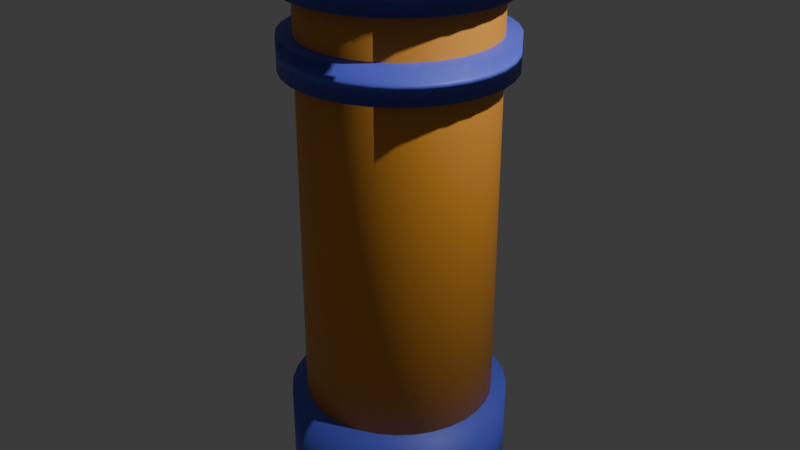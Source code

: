 # Source: flashlight.blend  (saved by Blender 4.0.36; exported with 4.5.12 LTS)
import bpy
from mathutils import Matrix  # noqa: F401  (used for matrix-valued properties, if any)

bpy.ops.wm.read_factory_settings(use_empty=True)
scene = bpy.context.scene
scene.name = 'Scene'

# ---- collections
col_collection = bpy.data.collections.new('Collection'); scene.collection.children.link(col_collection)

# ---- materials (node trees are filled in below, after node groups)
mat_material_001 = bpy.data.materials.new('Material.001')
mat_material_001.use_transparent_shadow = False
mat_material_002 = bpy.data.materials.new('Material.002')
mat_material_002.use_transparent_shadow = False
mat_material = bpy.data.materials.new('Material')
mat_material.alpha_threshold = 0.0
mat_material.use_transparent_shadow = False
mat_material.roughness = 0.5
mat_material.line_color = (0.0, 0.0, 0.0, 1.0)
mat_material_003 = bpy.data.materials.new('Material.003')
mat_material_003.use_transparent_shadow = False
mat_material_004 = bpy.data.materials.new('Material.004')
mat_material_004.use_transparent_shadow = False

# ---- material node trees
mat_material_001.use_nodes = True; mat_material_001.node_tree.nodes.clear()
_N = mat_material_001.node_tree.nodes; _L = mat_material_001.node_tree.links
n0 = _N.new('ShaderNodeBsdfPrincipled'); n0.name = 'Principled BSDF'; n0.location = (10, 300)
n0.inputs[0].default_value = (0.8016, 0.3327, 0.04359, 1.0)
n0.inputs[3].default_value = 1.45
n1 = _N.new('ShaderNodeOutputMaterial'); n1.name = 'Material Output'; n1.location = (300, 300)
_L.new(n0.outputs[0], n1.inputs[0])
n1.is_active_output = True
mat_material_002.use_nodes = True; mat_material_002.node_tree.nodes.clear()
_N = mat_material_002.node_tree.nodes; _L = mat_material_002.node_tree.links
n0 = _N.new('ShaderNodeBsdfPrincipled'); n0.name = 'Principled BSDF'; n0.location = (10, 300)
n0.inputs[0].default_value = (0.1143, 0.1385, 0.8007, 1.0)
n0.inputs[3].default_value = 1.45
n1 = _N.new('ShaderNodeOutputMaterial'); n1.name = 'Material Output'; n1.location = (300, 300)
_L.new(n0.outputs[0], n1.inputs[0])
n1.is_active_output = True
mat_material.use_nodes = True; mat_material.node_tree.nodes.clear()
_N = mat_material.node_tree.nodes; _L = mat_material.node_tree.links
n0 = _N.new('ShaderNodeOutputMaterial'); n0.name = 'Material Output'; n0.location = (300, 300)
n1 = _N.new('ShaderNodeBsdfPrincipled'); n1.name = 'Principled BSDF'; n1.location = (10, 300)
n1.inputs[0].default_value = (0.1053, 0.1053, 0.1053, 1.0)
n1.inputs[1].default_value = 0.7388
n1.inputs[2].default_value = 0.1976
n1.inputs[3].default_value = 1.45
_L.new(n1.outputs[0], n0.inputs[0])
n0.is_active_output = True
mat_material_003.use_nodes = True; mat_material_003.node_tree.nodes.clear()
_N = mat_material_003.node_tree.nodes; _L = mat_material_003.node_tree.links
n0 = _N.new('ShaderNodeBsdfPrincipled'); n0.name = 'Principled BSDF'; n0.location = (10, 300)
n0.inputs[0].default_value = (0.0, 0.0, 0.0, 1.0)
n0.inputs[3].default_value = 1.45
n1 = _N.new('ShaderNodeOutputMaterial'); n1.name = 'Material Output'; n1.location = (300, 300)
_L.new(n0.outputs[0], n1.inputs[0])
n1.is_active_output = True
mat_material_004.use_nodes = True; mat_material_004.node_tree.nodes.clear()
_N = mat_material_004.node_tree.nodes; _L = mat_material_004.node_tree.links
n0 = _N.new('ShaderNodeBsdfPrincipled'); n0.name = 'Principled BSDF'; n0.location = (10, 300)
n0.inputs[0].default_value = (0.8009, 0.7643, 0.251, 1.0)
n0.inputs[1].default_value = 0.7045
n0.inputs[2].default_value = 0.4897
n0.inputs[3].default_value = 1.45
n1 = _N.new('ShaderNodeOutputMaterial'); n1.name = 'Material Output'; n1.location = (300, 300)
_L.new(n0.outputs[0], n1.inputs[0])
n1.is_active_output = True

# ---- world
world_world = bpy.data.worlds.new('World'); scene.world = world_world
world_world.use_nodes = True; world_world.node_tree.nodes.clear()
_N = world_world.node_tree.nodes; _L = world_world.node_tree.links
n0 = _N.new('ShaderNodeOutputWorld'); n0.name = 'World Output'; n0.location = (300, 300)
n1 = _N.new('ShaderNodeBackground'); n1.name = 'Background'; n1.location = (10, 300)
n1.inputs[0].default_value = (0.05088, 0.05088, 0.05088, 1.0)
_L.new(n1.outputs[0], n0.inputs[0])
n0.is_active_output = True
world_world.color = (0.05088, 0.05088, 0.05088)
world_world.use_sun_shadow = False
world_world.sun_shadow_jitter_overblur = 0.0

# ---- cameras
cam_camera = bpy.data.cameras.new('Camera')
cam_camera.clip_end = 100.0
cam_camera.ortho_scale = 7.314

# ---- lights
light_light = bpy.data.lights.new('Light', 'POINT')
light_light.transmission_factor = 0.0
light_light.use_soft_falloff = False
light_light.energy = 1000.0
light_light.shadow_soft_size = 0.1
light_light.shadow_maximum_resolution = 0.006
light_light.use_absolute_resolution = True

# ---- meshes
me_cylinder = bpy.data.meshes.new('Cylinder')
me_cylinder.from_pydata([(0.0, 1.0, -1.0), (0.0, 1.0, 1.0), (0.1951, 0.9808, -1.0), (0.1951, 0.9808, 1.0), (0.3827, 0.9239, -1.0), (0.3827, 0.9239, 1.0), (0.5556, 0.8315, -1.0), (0.5556, 0.8315, 1.0), (0.7071, 0.7071, -1.0), (0.7071, 0.7071, 1.0), (0.8315, 0.5556, -1.0), (0.8315, 0.5556, 1.0), (0.9239, 0.3827, -1.0), (0.9239, 0.3827, 1.0), (0.9808, 0.1951, -1.0), (0.9808, 0.1951, 1.0), (1.0, 0.0, -1.0), (1.0, 0.0, 1.0), (0.9808, -0.1951, -1.0), (0.9808, -0.1951, 1.0), (0.9239, -0.3827, -1.0), (0.9239, -0.3827, 1.0), (0.8315, -0.5556, -1.0), (0.8315, -0.5556, 1.0), (0.7071, -0.7071, -1.0), (0.7071, -0.7071, 1.0), (0.5556, -0.8315, -1.0), (0.5556, -0.8315, 1.0), (0.3827, -0.9239, -1.0), (0.3827, -0.9239, 1.0), (0.1951, -0.9808, -1.0), (0.1951, -0.9808, 1.0), (0.0, -1.0, -1.0), (0.0, -1.0, 1.0), (-0.1951, -0.9808, -1.0), (-0.1951, -0.9808, 1.0), (-0.3827, -0.9239, -1.0), (-0.3827, -0.9239, 1.0), (-0.5556, -0.8315, -1.0), (-0.5556, -0.8315, 1.0), (-0.7071, -0.7071, -1.0), (-0.7071, -0.7071, 1.0), (-0.8315, -0.5556, -1.0), (-0.8315, -0.5556, 1.0), (-0.9239, -0.3827, -1.0), (-0.9239, -0.3827, 1.0), (-0.9808, -0.1951, -1.0), (-0.9808, -0.1951, 1.0), (-1.0, 0.0, -1.0), (-1.0, 0.0, 1.0), (-0.9808, 0.1951, -1.0), (-0.9808, 0.1951, 1.0), (-0.9239, 0.3827, -1.0), (-0.9239, 0.3827, 1.0), (-0.8315, 0.5556, -1.0), (-0.8315, 0.5556, 1.0), (-0.7071, 0.7071, -1.0), (-0.7071, 0.7071, 1.0), (-0.5556, 0.8315, -1.0), (-0.5556, 0.8315, 1.0), (-0.3827, 0.9239, -1.0), (-0.3827, 0.9239, 1.0), (-0.1951, 0.9808, -1.0), (-0.1951, 0.9808, 1.0)], [], [(0, 1, 3, 2), (2, 3, 5, 4), (4, 5, 7, 6), (6, 7, 9, 8), (8, 9, 11, 10), (10, 11, 13, 12), (12, 13, 15, 14), (14, 15, 17, 16), (16, 17, 19, 18), (18, 19, 21, 20), (20, 21, 23, 22), (22, 23, 25, 24), (24, 25, 27, 26), (26, 27, 29, 28), (28, 29, 31, 30), (30, 31, 33, 32), (32, 33, 35, 34), (34, 35, 37, 36), (36, 37, 39, 38), (38, 39, 41, 40), (40, 41, 43, 42), (42, 43, 45, 44), (44, 45, 47, 46), (46, 47, 49, 48), (48, 49, 51, 50), (50, 51, 53, 52), (52, 53, 55, 54), (54, 55, 57, 56), (56, 57, 59, 58), (58, 59, 61, 60), (3, 1, 63, 61, 59, 57, 55, 53, 51, 49, 47, 45, 43, 41, 39, 37, 35, 33, 31, 29, 27, 25, 23, 21, 19, 17, 15, 13, 11, 9, 7, 5), (60, 61, 63, 62), (62, 63, 1, 0), (0, 2, 4, 6, 8, 10, 12, 14, 16, 18, 20, 22, 24, 26, 28, 30, 32, 34, 36, 38, 40, 42, 44, 46, 48, 50, 52, 54, 56, 58, 60, 62)])
me_cylinder.polygons.foreach_set('use_smooth', [True] * 34)
_uv = me_cylinder.uv_layers.new(name='UVMap')
_uv.uv.foreach_set('vector', [1.0, 0.5, 1.0, 1.0, 0.9688, 1.0, 0.9688, 0.5, 0.9688, 0.5, 0.9688, 1.0, 0.9375, 1.0, 0.9375, 0.5, 0.9375, 0.5, 0.9375, 1.0, 0.9062, 1.0, 0.9062, 0.5, 0.9062, 0.5, 0.9062, 1.0, 0.875, 1.0, 0.875, 0.5, 0.875, 0.5, 0.875, 1.0, 0.8438, 1.0, 0.8438, 0.5, 0.8438, 0.5, 0.8438, 1.0, 0.8125, 1.0, 0.8125, 0.5, 0.8125, 0.5, 0.8125, 1.0, 0.7812, 1.0, 0.7812, 0.5, 0.7812, 0.5, 0.7812, 1.0, 0.75, 1.0, 0.75, 0.5, 0.75, 0.5, 0.75, 1.0, 0.7188, 1.0, 0.7188, 0.5, 0.7188, 0.5, 0.7188, 1.0, 0.6875, 1.0, 0.6875, 0.5, 0.6875, 0.5, 0.6875, 1.0, 0.6562, 1.0, 0.6562, 0.5, 0.6562, 0.5, 0.6562, 1.0, 0.625, 1.0, 0.625, 0.5, 0.625, 0.5, 0.625, 1.0, 0.5938, 1.0, 0.5938, 0.5, 0.5938, 0.5, 0.5938, 1.0, 0.5625, 1.0, 0.5625, 0.5, 0.5625, 0.5, 0.5625, 1.0, 0.5312, 1.0, 0.5312, 0.5, 0.5312, 0.5, 0.5312, 1.0, 0.5, 1.0, 0.5, 0.5, 0.5, 0.5, 0.5, 1.0, 0.4688, 1.0, 0.4688, 0.5, 0.4688, 0.5, 0.4688, 1.0, 0.4375, 1.0, 0.4375, 0.5, 0.4375, 0.5, 0.4375, 1.0, 0.4062, 1.0, 0.4062, 0.5, 0.4062, 0.5, 0.4062, 1.0, 0.375, 1.0, 0.375, 0.5, 0.375, 0.5, 0.375, 1.0, 0.3438, 1.0, 0.3438, 0.5, 0.3438, 0.5, 0.3438, 1.0, 0.3125, 1.0, 0.3125, 0.5, 0.3125, 0.5, 0.3125, 1.0, 0.2812, 1.0, 0.2812, 0.5, 0.2812, 0.5, 0.2812, 1.0, 0.25, 1.0, 0.25, 0.5, 0.25, 0.5, 0.25, 1.0, 0.2188, 1.0, 0.2188, 0.5, 0.2188, 0.5, 0.2188, 1.0, 0.1875, 1.0, 0.1875, 0.5, 0.1875, 0.5, 0.1875, 1.0, 0.1562, 1.0, 0.1562, 0.5, 0.1562, 0.5, 0.1562, 1.0, 0.125, 1.0, 0.125, 0.5, 0.125, 0.5, 0.125, 1.0, 0.09375, 1.0, 0.09375, 0.5, 0.09375, 0.5, 0.09375, 1.0, 0.0625, 1.0, 0.0625, 0.5, 0.2968, 0.4854, 0.25, 0.49, 0.2032, 0.4854, 0.1582, 0.4717, 0.1167, 0.4496, 0.08029, 0.4197, 0.05045, 0.3833, 0.02827, 0.3418, 0.01461, 0.2968, 0.01, 0.25, 0.01461, 0.2032, 0.02827, 0.1582, 0.05045, 0.1167, 0.08029, 0.08029, 0.1167, 0.05045, 0.1582, 0.02827, 0.2032, 0.01461, 0.25, 0.01, 0.2968, 0.01461, 0.3418, 0.02827, 0.3833, 0.05045, 0.4197, 0.08029, 0.4496, 0.1167, 0.4717, 0.1582, 0.4854, 0.2032, 0.49, 0.25, 0.4854, 0.2968, 0.4717, 0.3418, 0.4496, 0.3833, 0.4197, 0.4197, 0.3833, 0.4496, 0.3418, 0.4717, 0.0625, 0.5, 0.0625, 1.0, 0.03125, 1.0, 0.03125, 0.5, 0.03125, 0.5, 0.03125, 1.0, 0.0, 1.0, 0.0, 0.5, 0.75, 0.49, 0.7968, 0.4854, 0.8418, 0.4717, 0.8833, 0.4496, 0.9197, 0.4197, 0.9496, 0.3833, 0.9717, 0.3418, 0.9854, 0.2968, 0.99, 0.25, 0.9854, 0.2032, 0.9717, 0.1582, 0.9496, 0.1167, 0.9197, 0.08029, 0.8833, 0.05045, 0.8418, 0.02827, 0.7968, 0.01461, 0.75, 0.01, 0.7032, 0.01461, 0.6582, 0.02827, 0.6167, 0.05045, 0.5803, 0.08029, 0.5504, 0.1167, 0.5283, 0.1582, 0.5146, 0.2032, 0.51, 0.25, 0.5146, 0.2968, 0.5283, 0.3418, 0.5504, 0.3833, 0.5803, 0.4197, 0.6167, 0.4496, 0.6582, 0.4717, 0.7032, 0.4854])
me_cylinder.materials.append(mat_material_001)
me_cylinder.update()
me_cylinder_001 = bpy.data.meshes.new('Cylinder.001')
me_cylinder_001.from_pydata([(0.0, 1.0, -1.0), (0.0, 1.0, 1.0), (0.1951, 0.9808, -1.0), (0.1951, 0.9808, 1.0), (0.3827, 0.9239, -1.0), (0.3827, 0.9239, 1.0), (0.5556, 0.8315, -1.0), (0.5556, 0.8315, 1.0), (0.7071, 0.7071, -1.0), (0.7071, 0.7071, 1.0), (0.8315, 0.5556, -1.0), (0.8315, 0.5556, 1.0), (0.9239, 0.3827, -1.0), (0.9239, 0.3827, 1.0), (0.9808, 0.1951, -1.0), (0.9808, 0.1951, 1.0), (1.0, 0.0, -1.0), (1.0, 0.0, 1.0), (0.9808, -0.1951, -1.0), (0.9808, -0.1951, 1.0), (0.9239, -0.3827, -1.0), (0.9239, -0.3827, 1.0), (0.8315, -0.5556, -1.0), (0.8315, -0.5556, 1.0), (0.7071, -0.7071, -1.0), (0.7071, -0.7071, 1.0), (0.5556, -0.8315, -1.0), (0.5556, -0.8315, 1.0), (0.3827, -0.9239, -1.0), (0.3827, -0.9239, 1.0), (0.1951, -0.9808, -1.0), (0.1951, -0.9808, 1.0), (0.0, -1.0, -1.0), (0.0, -1.0, 1.0), (-0.1951, -0.9808, -1.0), (-0.1951, -0.9808, 1.0), (-0.3827, -0.9239, -1.0), (-0.3827, -0.9239, 1.0), (-0.5556, -0.8315, -1.0), (-0.5556, -0.8315, 1.0), (-0.7071, -0.7071, -1.0), (-0.7071, -0.7071, 1.0), (-0.8315, -0.5556, -1.0), (-0.8315, -0.5556, 1.0), (-0.9239, -0.3827, -1.0), (-0.9239, -0.3827, 1.0), (-0.9808, -0.1951, -1.0), (-0.9808, -0.1951, 1.0), (-1.0, 0.0, -1.0), (-1.0, 0.0, 1.0), (-0.9808, 0.1951, -1.0), (-0.9808, 0.1951, 1.0), (-0.9239, 0.3827, -1.0), (-0.9239, 0.3827, 1.0), (-0.8315, 0.5556, -1.0), (-0.8315, 0.5556, 1.0), (-0.7071, 0.7071, -1.0), (-0.7071, 0.7071, 1.0), (-0.5556, 0.8315, -1.0), (-0.5556, 0.8315, 1.0), (-0.3827, 0.9239, -1.0), (-0.3827, 0.9239, 1.0), (-0.1951, 0.9808, -1.0), (-0.1951, 0.9808, 1.0)], [], [(0, 1, 3, 2), (2, 3, 5, 4), (4, 5, 7, 6), (6, 7, 9, 8), (8, 9, 11, 10), (10, 11, 13, 12), (12, 13, 15, 14), (14, 15, 17, 16), (16, 17, 19, 18), (18, 19, 21, 20), (20, 21, 23, 22), (22, 23, 25, 24), (24, 25, 27, 26), (26, 27, 29, 28), (28, 29, 31, 30), (30, 31, 33, 32), (32, 33, 35, 34), (34, 35, 37, 36), (36, 37, 39, 38), (38, 39, 41, 40), (40, 41, 43, 42), (42, 43, 45, 44), (44, 45, 47, 46), (46, 47, 49, 48), (48, 49, 51, 50), (50, 51, 53, 52), (52, 53, 55, 54), (54, 55, 57, 56), (56, 57, 59, 58), (58, 59, 61, 60), (3, 1, 63, 61, 59, 57, 55, 53, 51, 49, 47, 45, 43, 41, 39, 37, 35, 33, 31, 29, 27, 25, 23, 21, 19, 17, 15, 13, 11, 9, 7, 5), (60, 61, 63, 62), (62, 63, 1, 0), (0, 2, 4, 6, 8, 10, 12, 14, 16, 18, 20, 22, 24, 26, 28, 30, 32, 34, 36, 38, 40, 42, 44, 46, 48, 50, 52, 54, 56, 58, 60, 62)])
me_cylinder_001.polygons.foreach_set('use_smooth', [True] * 34)
_uv = me_cylinder_001.uv_layers.new(name='UVMap')
_uv.uv.foreach_set('vector', [1.0, 0.5, 1.0, 1.0, 0.9688, 1.0, 0.9688, 0.5, 0.9688, 0.5, 0.9688, 1.0, 0.9375, 1.0, 0.9375, 0.5, 0.9375, 0.5, 0.9375, 1.0, 0.9062, 1.0, 0.9062, 0.5, 0.9062, 0.5, 0.9062, 1.0, 0.875, 1.0, 0.875, 0.5, 0.875, 0.5, 0.875, 1.0, 0.8438, 1.0, 0.8438, 0.5, 0.8438, 0.5, 0.8438, 1.0, 0.8125, 1.0, 0.8125, 0.5, 0.8125, 0.5, 0.8125, 1.0, 0.7812, 1.0, 0.7812, 0.5, 0.7812, 0.5, 0.7812, 1.0, 0.75, 1.0, 0.75, 0.5, 0.75, 0.5, 0.75, 1.0, 0.7188, 1.0, 0.7188, 0.5, 0.7188, 0.5, 0.7188, 1.0, 0.6875, 1.0, 0.6875, 0.5, 0.6875, 0.5, 0.6875, 1.0, 0.6562, 1.0, 0.6562, 0.5, 0.6562, 0.5, 0.6562, 1.0, 0.625, 1.0, 0.625, 0.5, 0.625, 0.5, 0.625, 1.0, 0.5938, 1.0, 0.5938, 0.5, 0.5938, 0.5, 0.5938, 1.0, 0.5625, 1.0, 0.5625, 0.5, 0.5625, 0.5, 0.5625, 1.0, 0.5312, 1.0, 0.5312, 0.5, 0.5312, 0.5, 0.5312, 1.0, 0.5, 1.0, 0.5, 0.5, 0.5, 0.5, 0.5, 1.0, 0.4688, 1.0, 0.4688, 0.5, 0.4688, 0.5, 0.4688, 1.0, 0.4375, 1.0, 0.4375, 0.5, 0.4375, 0.5, 0.4375, 1.0, 0.4062, 1.0, 0.4062, 0.5, 0.4062, 0.5, 0.4062, 1.0, 0.375, 1.0, 0.375, 0.5, 0.375, 0.5, 0.375, 1.0, 0.3438, 1.0, 0.3438, 0.5, 0.3438, 0.5, 0.3438, 1.0, 0.3125, 1.0, 0.3125, 0.5, 0.3125, 0.5, 0.3125, 1.0, 0.2812, 1.0, 0.2812, 0.5, 0.2812, 0.5, 0.2812, 1.0, 0.25, 1.0, 0.25, 0.5, 0.25, 0.5, 0.25, 1.0, 0.2188, 1.0, 0.2188, 0.5, 0.2188, 0.5, 0.2188, 1.0, 0.1875, 1.0, 0.1875, 0.5, 0.1875, 0.5, 0.1875, 1.0, 0.1562, 1.0, 0.1562, 0.5, 0.1562, 0.5, 0.1562, 1.0, 0.125, 1.0, 0.125, 0.5, 0.125, 0.5, 0.125, 1.0, 0.09375, 1.0, 0.09375, 0.5, 0.09375, 0.5, 0.09375, 1.0, 0.0625, 1.0, 0.0625, 0.5, 0.2968, 0.4854, 0.25, 0.49, 0.2032, 0.4854, 0.1582, 0.4717, 0.1167, 0.4496, 0.08029, 0.4197, 0.05045, 0.3833, 0.02827, 0.3418, 0.01461, 0.2968, 0.01, 0.25, 0.01461, 0.2032, 0.02827, 0.1582, 0.05045, 0.1167, 0.08029, 0.08029, 0.1167, 0.05045, 0.1582, 0.02827, 0.2032, 0.01461, 0.25, 0.01, 0.2968, 0.01461, 0.3418, 0.02827, 0.3833, 0.05045, 0.4197, 0.08029, 0.4496, 0.1167, 0.4717, 0.1582, 0.4854, 0.2032, 0.49, 0.25, 0.4854, 0.2968, 0.4717, 0.3418, 0.4496, 0.3833, 0.4197, 0.4197, 0.3833, 0.4496, 0.3418, 0.4717, 0.0625, 0.5, 0.0625, 1.0, 0.03125, 1.0, 0.03125, 0.5, 0.03125, 0.5, 0.03125, 1.0, 0.0, 1.0, 0.0, 0.5, 0.75, 0.49, 0.7968, 0.4854, 0.8418, 0.4717, 0.8833, 0.4496, 0.9197, 0.4197, 0.9496, 0.3833, 0.9717, 0.3418, 0.9854, 0.2968, 0.99, 0.25, 0.9854, 0.2032, 0.9717, 0.1582, 0.9496, 0.1167, 0.9197, 0.08029, 0.8833, 0.05045, 0.8418, 0.02827, 0.7968, 0.01461, 0.75, 0.01, 0.7032, 0.01461, 0.6582, 0.02827, 0.6167, 0.05045, 0.5803, 0.08029, 0.5504, 0.1167, 0.5283, 0.1582, 0.5146, 0.2032, 0.51, 0.25, 0.5146, 0.2968, 0.5283, 0.3418, 0.5504, 0.3833, 0.5803, 0.4197, 0.6167, 0.4496, 0.6582, 0.4717, 0.7032, 0.4854])
me_cylinder_001.materials.append(mat_material_002)
me_cylinder_001.update()
me_cylinder_003 = bpy.data.meshes.new('Cylinder.003')
me_cylinder_003.from_pydata([(0.0, 1.0, -1.0), (0.0, 1.419, 0.4078), (0.309, 0.9511, -1.0), (0.4386, 1.35, 0.4078), (0.5878, 0.809, -1.0), (0.8343, 1.148, 0.4078), (0.809, 0.5878, -1.0), (1.148, 0.8343, 0.4078), (0.9511, 0.309, -1.0), (1.35, 0.4386, 0.4078), (1.0, 0.0, -1.0), (1.419, 2.357e-08, 0.4078), (0.9511, -0.309, -1.0), (1.35, -0.4386, 0.4078), (0.809, -0.5878, -1.0), (1.148, -0.8343, 0.4078), (0.5878, -0.809, -1.0), (0.8343, -1.148, 0.4078), (0.309, -0.9511, -1.0), (0.4386, -1.35, 0.4078), (0.0, -1.0, -1.0), (0.0, -1.419, 0.4078), (-0.309, -0.9511, -1.0), (-0.4386, -1.35, 0.4078), (-0.5878, -0.809, -1.0), (-0.8343, -1.148, 0.4078), (-0.809, -0.5878, -1.0), (-1.148, -0.8343, 0.4078), (-0.9511, -0.309, -1.0), (-1.35, -0.4386, 0.4078), (-1.0, 0.0, -1.0), (-1.419, 2.357e-08, 0.4078), (-0.9511, 0.309, -1.0), (-1.35, 0.4386, 0.4078), (-0.809, 0.5878, -1.0), (-1.148, 0.8343, 0.4078), (-0.5878, 0.809, -1.0), (-0.8343, 1.148, 0.4078), (-0.309, 0.9511, -1.0), (-0.4386, 1.35, 0.4078), (0.7979, 2.456, 1.0), (0.0, 2.582, 1.0), (1.518, 2.089, 1.0), (2.089, 1.518, 1.0), (2.456, 0.7979, 1.0), (2.582, 2.357e-08, 1.0), (2.456, -0.7979, 1.0), (2.089, -1.518, 1.0), (1.518, -2.089, 1.0), (0.7979, -2.456, 1.0), (0.0, -2.582, 1.0), (-0.7979, -2.456, 1.0), (-1.518, -2.089, 1.0), (-2.089, -1.518, 1.0), (-2.456, -0.7979, 1.0), (-2.582, 2.357e-08, 1.0), (-2.456, 0.7979, 1.0), (-2.089, 1.518, 1.0), (-1.518, 2.089, 1.0), (-0.7979, 2.456, 1.0), (0.6054, 1.863, 1.0), (0.0, 1.959, 1.0), (1.152, 1.585, 1.0), (1.585, 1.152, 1.0), (1.863, 0.6054, 1.0), (1.959, 2.357e-08, 1.0), (1.863, -0.6054, 1.0), (1.585, -1.152, 1.0), (1.152, -1.585, 1.0), (0.6054, -1.863, 1.0), (0.0, -1.959, 1.0), (-0.6054, -1.863, 1.0), (-1.152, -1.585, 1.0), (-1.585, -1.152, 1.0), (-1.863, -0.6054, 1.0), (-1.959, 2.357e-08, 1.0), (-1.863, 0.6054, 1.0), (-1.585, 1.152, 1.0), (-1.152, 1.585, 1.0), (-0.6054, 1.863, 1.0)], [], [(0, 41, 40, 2), (2, 40, 42, 4), (4, 42, 43, 6), (6, 43, 44, 8), (8, 44, 45, 10), (10, 45, 46, 12), (12, 46, 47, 14), (14, 47, 48, 16), (16, 48, 49, 18), (18, 49, 50, 20), (20, 50, 51, 22), (22, 51, 52, 24), (24, 52, 53, 26), (26, 53, 54, 28), (28, 54, 55, 30), (30, 55, 56, 32), (32, 56, 57, 34), (34, 57, 58, 36), (3, 1, 39, 37, 35, 33, 31, 29, 27, 25, 23, 21, 19, 17, 15, 13, 11, 9, 7, 5), (36, 58, 59, 38), (38, 59, 41, 0), (0, 2, 4, 6, 8, 10, 12, 14, 16, 18, 20, 22, 24, 26, 28, 30, 32, 34, 36, 38), (61, 60, 40, 41), (60, 62, 42, 40), (62, 63, 43, 42), (63, 64, 44, 43), (64, 65, 45, 44), (65, 66, 46, 45), (66, 67, 47, 46), (67, 68, 48, 47), (68, 69, 49, 48), (69, 70, 50, 49), (70, 71, 51, 50), (71, 72, 52, 51), (72, 73, 53, 52), (73, 74, 54, 53), (74, 75, 55, 54), (75, 76, 56, 55), (76, 77, 57, 56), (77, 78, 58, 57), (78, 79, 59, 58), (79, 61, 41, 59), (1, 3, 60, 61), (3, 5, 62, 60), (5, 7, 63, 62), (7, 9, 64, 63), (9, 11, 65, 64), (11, 13, 66, 65), (13, 15, 67, 66), (15, 17, 68, 67), (17, 19, 69, 68), (19, 21, 70, 69), (21, 23, 71, 70), (23, 25, 72, 71), (25, 27, 73, 72), (27, 29, 74, 73), (29, 31, 75, 74), (31, 33, 76, 75), (33, 35, 77, 76), (35, 37, 78, 77), (37, 39, 79, 78), (39, 1, 61, 79)])
me_cylinder_003.polygons.foreach_set('use_smooth', [True] * 62)
me_cylinder_003.polygons.foreach_set('material_index', [0, 0, 0, 0, 0, 0, 0, 0, 0, 0, 0, 0, 0, 0, 0, 0, 0, 0, 1, 0, 0, 0, 0, 0, 0, 0, 0, 0, 0, 0, 0, 0, 0, 0, 0, 0, 0, 0, 0, 0, 0, 0, 1, 1, 1, 1, 1, 1, 1, 1, 1, 1, 1, 1, 1, 1, 1, 1, 1, 1, 1, 1])
_uv = me_cylinder_003.uv_layers.new(name='UVMap')
_uv.uv.foreach_set('vector', [1.0, 0.5, 1.0, 1.0, 0.95, 1.0, 0.95, 0.5, 0.95, 0.5, 0.95, 1.0, 0.9, 1.0, 0.9, 0.5, 0.9, 0.5, 0.9, 1.0, 0.85, 1.0, 0.85, 0.5, 0.85, 0.5, 0.85, 1.0, 0.8, 1.0, 0.8, 0.5, 0.8, 0.5, 0.8, 1.0, 0.75, 1.0, 0.75, 0.5, 0.75, 0.5, 0.75, 1.0, 0.7, 1.0, 0.7, 0.5, 0.7, 0.5, 0.7, 1.0, 0.65, 1.0, 0.65, 0.5, 0.65, 0.5, 0.65, 1.0, 0.6, 1.0, 0.6, 0.5, 0.6, 0.5, 0.6, 1.0, 0.55, 1.0, 0.55, 0.5, 0.55, 0.5, 0.55, 1.0, 0.5, 1.0, 0.5, 0.5, 0.5, 0.5, 0.5, 1.0, 0.45, 1.0, 0.45, 0.5, 0.45, 0.5, 0.45, 1.0, 0.4, 1.0, 0.4, 0.5, 0.4, 0.5, 0.4, 1.0, 0.35, 1.0, 0.35, 0.5, 0.35, 0.5, 0.35, 1.0, 0.3, 1.0, 0.3, 0.5, 0.3, 0.5, 0.3, 1.0, 0.25, 1.0, 0.25, 0.5, 0.25, 0.5, 0.25, 1.0, 0.2, 1.0, 0.2, 0.5, 0.2, 0.5, 0.2, 1.0, 0.15, 1.0, 0.15, 0.5, 0.15, 0.5, 0.15, 1.0, 0.1, 1.0, 0.1, 0.5, 0.2908, 0.3755, 0.25, 0.3819, 0.2092, 0.3755, 0.1724, 0.3567, 0.1433, 0.3276, 0.1245, 0.2908, 0.1181, 0.25, 0.1245, 0.2092, 0.1433, 0.1724, 0.1724, 0.1433, 0.2092, 0.1245, 0.25, 0.1181, 0.2908, 0.1245, 0.3276, 0.1433, 0.3567, 0.1724, 0.3755, 0.2092, 0.3819, 0.25, 0.3755, 0.2908, 0.3567, 0.3276, 0.3276, 0.3567, 0.1, 0.5, 0.1, 1.0, 0.05, 1.0, 0.05, 0.5, 0.05, 0.5, 0.05, 1.0, -1.565e-07, 1.0, -1.565e-07, 0.5, 0.75, 0.49, 0.8242, 0.4783, 0.8911, 0.4442, 0.9442, 0.3911, 0.9783, 0.3242, 0.99, 0.25, 0.9783, 0.1758, 0.9442, 0.1089, 0.8911, 0.05584, 0.8242, 0.02175, 0.75, 0.01, 0.6758, 0.02175, 0.6089, 0.05584, 0.5558, 0.1089, 0.5217, 0.1758, 0.51, 0.25, 0.5217, 0.3242, 0.5558, 0.3911, 0.6089, 0.4442, 0.6758, 0.4783, 0.25, 0.4321, 0.3063, 0.4232, 0.3242, 0.4783, 0.25, 0.49, 0.3063, 0.4232, 0.357, 0.3973, 0.3911, 0.4442, 0.3242, 0.4783, 0.357, 0.3973, 0.3973, 0.357, 0.4442, 0.3911, 0.3911, 0.4442, 0.3973, 0.357, 0.4232, 0.3063, 0.4783, 0.3242, 0.4442, 0.3911, 0.4232, 0.3063, 0.4321, 0.25, 0.49, 0.25, 0.4783, 0.3242, 0.4321, 0.25, 0.4232, 0.1937, 0.4783, 0.1758, 0.49, 0.25, 0.4232, 0.1937, 0.3973, 0.143, 0.4442, 0.1089, 0.4783, 0.1758, 0.3973, 0.143, 0.357, 0.1027, 0.3911, 0.05584, 0.4442, 0.1089, 0.357, 0.1027, 0.3063, 0.0768, 0.3242, 0.02175, 0.3911, 0.05584, 0.3063, 0.0768, 0.25, 0.06788, 0.25, 0.01, 0.3242, 0.02175, 0.25, 0.06788, 0.1937, 0.0768, 0.1758, 0.02175, 0.25, 0.01, 0.1937, 0.0768, 0.143, 0.1027, 0.1089, 0.05584, 0.1758, 0.02175, 0.143, 0.1027, 0.1027, 0.143, 0.05584, 0.1089, 0.1089, 0.05584, 0.1027, 0.143, 0.0768, 0.1937, 0.02175, 0.1758, 0.05584, 0.1089, 0.0768, 0.1937, 0.06788, 0.25, 0.01, 0.25, 0.02175, 0.1758, 0.06788, 0.25, 0.0768, 0.3063, 0.02175, 0.3242, 0.01, 0.25, 0.0768, 0.3063, 0.1027, 0.357, 0.05584, 0.3911, 0.02175, 0.3242, 0.1027, 0.357, 0.143, 0.3973, 0.1089, 0.4442, 0.05584, 0.3911, 0.143, 0.3973, 0.1937, 0.4232, 0.1758, 0.4783, 0.1089, 0.4442, 0.1937, 0.4232, 0.25, 0.4321, 0.25, 0.49, 0.1758, 0.4783, 0.25, 0.3819, 0.2908, 0.3755, 0.3063, 0.4232, 0.25, 0.4321, 0.2908, 0.3755, 0.3276, 0.3567, 0.357, 0.3973, 0.3063, 0.4232, 0.3276, 0.3567, 0.3567, 0.3276, 0.3973, 0.357, 0.357, 0.3973, 0.3567, 0.3276, 0.3755, 0.2908, 0.4232, 0.3063, 0.3973, 0.357, 0.3755, 0.2908, 0.3819, 0.25, 0.4321, 0.25, 0.4232, 0.3063, 0.3819, 0.25, 0.3755, 0.2092, 0.4232, 0.1937, 0.4321, 0.25, 0.3755, 0.2092, 0.3567, 0.1724, 0.3973, 0.143, 0.4232, 0.1937, 0.3567, 0.1724, 0.3276, 0.1433, 0.357, 0.1027, 0.3973, 0.143, 0.3276, 0.1433, 0.2908, 0.1245, 0.3063, 0.0768, 0.357, 0.1027, 0.2908, 0.1245, 0.25, 0.1181, 0.25, 0.06788, 0.3063, 0.0768, 0.25, 0.1181, 0.2092, 0.1245, 0.1937, 0.0768, 0.25, 0.06788, 0.2092, 0.1245, 0.1724, 0.1433, 0.143, 0.1027, 0.1937, 0.0768, 0.1724, 0.1433, 0.1433, 0.1724, 0.1027, 0.143, 0.143, 0.1027, 0.1433, 0.1724, 0.1245, 0.2092, 0.0768, 0.1937, 0.1027, 0.143, 0.1245, 0.2092, 0.1181, 0.25, 0.06788, 0.25, 0.0768, 0.1937, 0.1181, 0.25, 0.1245, 0.2908, 0.0768, 0.3063, 0.06788, 0.25, 0.1245, 0.2908, 0.1433, 0.3276, 0.1027, 0.357, 0.0768, 0.3063, 0.1433, 0.3276, 0.1724, 0.3567, 0.143, 0.3973, 0.1027, 0.357, 0.1724, 0.3567, 0.2092, 0.3755, 0.1937, 0.4232, 0.143, 0.3973, 0.2092, 0.3755, 0.25, 0.3819, 0.25, 0.4321, 0.1937, 0.4232])
me_cylinder_003.materials.append(mat_material_001)
me_cylinder_003.materials.append(mat_material)
me_cylinder_003.update()
me_cylinder_004 = bpy.data.meshes.new('Cylinder.004')
me_cylinder_004.from_pydata([(0.0, 1.0, -1.0), (0.0, 1.0, 1.0), (0.1951, 0.9808, -1.0), (0.1951, 0.9808, 1.0), (0.3827, 0.9239, -1.0), (0.3827, 0.9239, 1.0), (0.5556, 0.8315, -1.0), (0.5556, 0.8315, 1.0), (0.7071, 0.7071, -1.0), (0.7071, 0.7071, 1.0), (0.8315, 0.5556, -1.0), (0.8315, 0.5556, 1.0), (0.9239, 0.3827, -1.0), (0.9239, 0.3827, 1.0), (0.9808, 0.1951, -1.0), (0.9808, 0.1951, 1.0), (1.0, 0.0, -1.0), (1.0, 0.0, 1.0), (0.9808, -0.1951, -1.0), (0.9808, -0.1951, 1.0), (0.9239, -0.3827, -1.0), (0.9239, -0.3827, 1.0), (0.8315, -0.5556, -1.0), (0.8315, -0.5556, 1.0), (0.7071, -0.7071, -1.0), (0.7071, -0.7071, 1.0), (0.5556, -0.8315, -1.0), (0.5556, -0.8315, 1.0), (0.3827, -0.9239, -1.0), (0.3827, -0.9239, 1.0), (0.1951, -0.9808, -1.0), (0.1951, -0.9808, 1.0), (0.0, -1.0, -1.0), (0.0, -1.0, 1.0), (-0.1951, -0.9808, -1.0), (-0.1951, -0.9808, 1.0), (-0.3827, -0.9239, -1.0), (-0.3827, -0.9239, 1.0), (-0.5556, -0.8315, -1.0), (-0.5556, -0.8315, 1.0), (-0.7071, -0.7071, -1.0), (-0.7071, -0.7071, 1.0), (-0.8315, -0.5556, -1.0), (-0.8315, -0.5556, 1.0), (-0.9239, -0.3827, -1.0), (-0.9239, -0.3827, 1.0), (-0.9808, -0.1951, -1.0), (-0.9808, -0.1951, 1.0), (-1.0, 0.0, -1.0), (-1.0, 0.0, 1.0), (-0.9808, 0.1951, -1.0), (-0.9808, 0.1951, 1.0), (-0.9239, 0.3827, -1.0), (-0.9239, 0.3827, 1.0), (-0.8315, 0.5556, -1.0), (-0.8315, 0.5556, 1.0), (-0.7071, 0.7071, -1.0), (-0.7071, 0.7071, 1.0), (-0.5556, 0.8315, -1.0), (-0.5556, 0.8315, 1.0), (-0.3827, 0.9239, -1.0), (-0.3827, 0.9239, 1.0), (-0.1951, 0.9808, -1.0), (-0.1951, 0.9808, 1.0)], [], [(0, 1, 3, 2), (2, 3, 5, 4), (4, 5, 7, 6), (6, 7, 9, 8), (8, 9, 11, 10), (10, 11, 13, 12), (12, 13, 15, 14), (14, 15, 17, 16), (16, 17, 19, 18), (18, 19, 21, 20), (20, 21, 23, 22), (22, 23, 25, 24), (24, 25, 27, 26), (26, 27, 29, 28), (28, 29, 31, 30), (30, 31, 33, 32), (32, 33, 35, 34), (34, 35, 37, 36), (36, 37, 39, 38), (38, 39, 41, 40), (40, 41, 43, 42), (42, 43, 45, 44), (44, 45, 47, 46), (46, 47, 49, 48), (48, 49, 51, 50), (50, 51, 53, 52), (52, 53, 55, 54), (54, 55, 57, 56), (56, 57, 59, 58), (58, 59, 61, 60), (3, 1, 63, 61, 59, 57, 55, 53, 51, 49, 47, 45, 43, 41, 39, 37, 35, 33, 31, 29, 27, 25, 23, 21, 19, 17, 15, 13, 11, 9, 7, 5), (60, 61, 63, 62), (62, 63, 1, 0), (0, 2, 4, 6, 8, 10, 12, 14, 16, 18, 20, 22, 24, 26, 28, 30, 32, 34, 36, 38, 40, 42, 44, 46, 48, 50, 52, 54, 56, 58, 60, 62)])
me_cylinder_004.polygons.foreach_set('use_smooth', [True] * 34)
_uv = me_cylinder_004.uv_layers.new(name='UVMap')
_uv.uv.foreach_set('vector', [1.0, 0.5, 1.0, 1.0, 0.9688, 1.0, 0.9688, 0.5, 0.9688, 0.5, 0.9688, 1.0, 0.9375, 1.0, 0.9375, 0.5, 0.9375, 0.5, 0.9375, 1.0, 0.9062, 1.0, 0.9062, 0.5, 0.9062, 0.5, 0.9062, 1.0, 0.875, 1.0, 0.875, 0.5, 0.875, 0.5, 0.875, 1.0, 0.8438, 1.0, 0.8438, 0.5, 0.8438, 0.5, 0.8438, 1.0, 0.8125, 1.0, 0.8125, 0.5, 0.8125, 0.5, 0.8125, 1.0, 0.7812, 1.0, 0.7812, 0.5, 0.7812, 0.5, 0.7812, 1.0, 0.75, 1.0, 0.75, 0.5, 0.75, 0.5, 0.75, 1.0, 0.7188, 1.0, 0.7188, 0.5, 0.7188, 0.5, 0.7188, 1.0, 0.6875, 1.0, 0.6875, 0.5, 0.6875, 0.5, 0.6875, 1.0, 0.6562, 1.0, 0.6562, 0.5, 0.6562, 0.5, 0.6562, 1.0, 0.625, 1.0, 0.625, 0.5, 0.625, 0.5, 0.625, 1.0, 0.5938, 1.0, 0.5938, 0.5, 0.5938, 0.5, 0.5938, 1.0, 0.5625, 1.0, 0.5625, 0.5, 0.5625, 0.5, 0.5625, 1.0, 0.5312, 1.0, 0.5312, 0.5, 0.5312, 0.5, 0.5312, 1.0, 0.5, 1.0, 0.5, 0.5, 0.5, 0.5, 0.5, 1.0, 0.4688, 1.0, 0.4688, 0.5, 0.4688, 0.5, 0.4688, 1.0, 0.4375, 1.0, 0.4375, 0.5, 0.4375, 0.5, 0.4375, 1.0, 0.4062, 1.0, 0.4062, 0.5, 0.4062, 0.5, 0.4062, 1.0, 0.375, 1.0, 0.375, 0.5, 0.375, 0.5, 0.375, 1.0, 0.3438, 1.0, 0.3438, 0.5, 0.3438, 0.5, 0.3438, 1.0, 0.3125, 1.0, 0.3125, 0.5, 0.3125, 0.5, 0.3125, 1.0, 0.2812, 1.0, 0.2812, 0.5, 0.2812, 0.5, 0.2812, 1.0, 0.25, 1.0, 0.25, 0.5, 0.25, 0.5, 0.25, 1.0, 0.2188, 1.0, 0.2188, 0.5, 0.2188, 0.5, 0.2188, 1.0, 0.1875, 1.0, 0.1875, 0.5, 0.1875, 0.5, 0.1875, 1.0, 0.1562, 1.0, 0.1562, 0.5, 0.1562, 0.5, 0.1562, 1.0, 0.125, 1.0, 0.125, 0.5, 0.125, 0.5, 0.125, 1.0, 0.09375, 1.0, 0.09375, 0.5, 0.09375, 0.5, 0.09375, 1.0, 0.0625, 1.0, 0.0625, 0.5, 0.2968, 0.4854, 0.25, 0.49, 0.2032, 0.4854, 0.1582, 0.4717, 0.1167, 0.4496, 0.08029, 0.4197, 0.05045, 0.3833, 0.02827, 0.3418, 0.01461, 0.2968, 0.01, 0.25, 0.01461, 0.2032, 0.02827, 0.1582, 0.05045, 0.1167, 0.08029, 0.08029, 0.1167, 0.05045, 0.1582, 0.02827, 0.2032, 0.01461, 0.25, 0.01, 0.2968, 0.01461, 0.3418, 0.02827, 0.3833, 0.05045, 0.4197, 0.08029, 0.4496, 0.1167, 0.4717, 0.1582, 0.4854, 0.2032, 0.49, 0.25, 0.4854, 0.2968, 0.4717, 0.3418, 0.4496, 0.3833, 0.4197, 0.4197, 0.3833, 0.4496, 0.3418, 0.4717, 0.0625, 0.5, 0.0625, 1.0, 0.03125, 1.0, 0.03125, 0.5, 0.03125, 0.5, 0.03125, 1.0, 0.0, 1.0, 0.0, 0.5, 0.75, 0.49, 0.7968, 0.4854, 0.8418, 0.4717, 0.8833, 0.4496, 0.9197, 0.4197, 0.9496, 0.3833, 0.9717, 0.3418, 0.9854, 0.2968, 0.99, 0.25, 0.9854, 0.2032, 0.9717, 0.1582, 0.9496, 0.1167, 0.9197, 0.08029, 0.8833, 0.05045, 0.8418, 0.02827, 0.7968, 0.01461, 0.75, 0.01, 0.7032, 0.01461, 0.6582, 0.02827, 0.6167, 0.05045, 0.5803, 0.08029, 0.5504, 0.1167, 0.5283, 0.1582, 0.5146, 0.2032, 0.51, 0.25, 0.5146, 0.2968, 0.5283, 0.3418, 0.5504, 0.3833, 0.5803, 0.4197, 0.6167, 0.4496, 0.6582, 0.4717, 0.7032, 0.4854])
me_cylinder_004.materials.append(mat_material_002)
me_cylinder_004.update()
me_cylinder_005 = bpy.data.meshes.new('Cylinder.005')
me_cylinder_005.from_pydata([(0.0, 1.0, -1.0), (0.0, 1.0, 1.0), (0.1951, 0.9808, -1.0), (0.1951, 0.9808, 1.0), (0.3827, 0.9239, -1.0), (0.3827, 0.9239, 1.0), (0.5556, 0.8315, -1.0), (0.5556, 0.8315, 1.0), (0.7071, 0.7071, -1.0), (0.7071, 0.7071, 1.0), (0.8315, 0.5556, -1.0), (0.8315, 0.5556, 1.0), (0.9239, 0.3827, -1.0), (0.9239, 0.3827, 1.0), (0.9808, 0.1951, -1.0), (0.9808, 0.1951, 1.0), (1.0, 0.0, -1.0), (1.0, 0.0, 1.0), (0.9808, -0.1951, -1.0), (0.9808, -0.1951, 1.0), (0.9239, -0.3827, -1.0), (0.9239, -0.3827, 1.0), (0.8315, -0.5556, -1.0), (0.8315, -0.5556, 1.0), (0.7071, -0.7071, -1.0), (0.7071, -0.7071, 1.0), (0.5556, -0.8315, -1.0), (0.5556, -0.8315, 1.0), (0.3827, -0.9239, -1.0), (0.3827, -0.9239, 1.0), (0.1951, -0.9808, -1.0), (0.1951, -0.9808, 1.0), (0.0, -1.0, -1.0), (0.0, -1.0, 1.0), (-0.1951, -0.9808, -1.0), (-0.1951, -0.9808, 1.0), (-0.3827, -0.9239, -1.0), (-0.3827, -0.9239, 1.0), (-0.5556, -0.8315, -1.0), (-0.5556, -0.8315, 1.0), (-0.7071, -0.7071, -1.0), (-0.7071, -0.7071, 1.0), (-0.8315, -0.5556, -1.0), (-0.8315, -0.5556, 1.0), (-0.9239, -0.3827, -1.0), (-0.9239, -0.3827, 1.0), (-0.9808, -0.1951, -1.0), (-0.9808, -0.1951, 1.0), (-1.0, 0.0, -1.0), (-1.0, 0.0, 1.0), (-0.9808, 0.1951, -1.0), (-0.9808, 0.1951, 1.0), (-0.9239, 0.3827, -1.0), (-0.9239, 0.3827, 1.0), (-0.8315, 0.5556, -1.0), (-0.8315, 0.5556, 1.0), (-0.7071, 0.7071, -1.0), (-0.7071, 0.7071, 1.0), (-0.5556, 0.8315, -1.0), (-0.5556, 0.8315, 1.0), (-0.3827, 0.9239, -1.0), (-0.3827, 0.9239, 1.0), (-0.1951, 0.9808, -1.0), (-0.1951, 0.9808, 1.0)], [], [(0, 1, 3, 2), (2, 3, 5, 4), (4, 5, 7, 6), (6, 7, 9, 8), (8, 9, 11, 10), (10, 11, 13, 12), (12, 13, 15, 14), (14, 15, 17, 16), (16, 17, 19, 18), (18, 19, 21, 20), (20, 21, 23, 22), (22, 23, 25, 24), (24, 25, 27, 26), (26, 27, 29, 28), (28, 29, 31, 30), (30, 31, 33, 32), (32, 33, 35, 34), (34, 35, 37, 36), (36, 37, 39, 38), (38, 39, 41, 40), (40, 41, 43, 42), (42, 43, 45, 44), (44, 45, 47, 46), (46, 47, 49, 48), (48, 49, 51, 50), (50, 51, 53, 52), (52, 53, 55, 54), (54, 55, 57, 56), (56, 57, 59, 58), (58, 59, 61, 60), (3, 1, 63, 61, 59, 57, 55, 53, 51, 49, 47, 45, 43, 41, 39, 37, 35, 33, 31, 29, 27, 25, 23, 21, 19, 17, 15, 13, 11, 9, 7, 5), (60, 61, 63, 62), (62, 63, 1, 0), (0, 2, 4, 6, 8, 10, 12, 14, 16, 18, 20, 22, 24, 26, 28, 30, 32, 34, 36, 38, 40, 42, 44, 46, 48, 50, 52, 54, 56, 58, 60, 62)])
me_cylinder_005.polygons.foreach_set('use_smooth', [True] * 34)
_uv = me_cylinder_005.uv_layers.new(name='UVMap')
_uv.uv.foreach_set('vector', [1.0, 0.5, 1.0, 1.0, 0.9688, 1.0, 0.9688, 0.5, 0.9688, 0.5, 0.9688, 1.0, 0.9375, 1.0, 0.9375, 0.5, 0.9375, 0.5, 0.9375, 1.0, 0.9062, 1.0, 0.9062, 0.5, 0.9062, 0.5, 0.9062, 1.0, 0.875, 1.0, 0.875, 0.5, 0.875, 0.5, 0.875, 1.0, 0.8438, 1.0, 0.8438, 0.5, 0.8438, 0.5, 0.8438, 1.0, 0.8125, 1.0, 0.8125, 0.5, 0.8125, 0.5, 0.8125, 1.0, 0.7812, 1.0, 0.7812, 0.5, 0.7812, 0.5, 0.7812, 1.0, 0.75, 1.0, 0.75, 0.5, 0.75, 0.5, 0.75, 1.0, 0.7188, 1.0, 0.7188, 0.5, 0.7188, 0.5, 0.7188, 1.0, 0.6875, 1.0, 0.6875, 0.5, 0.6875, 0.5, 0.6875, 1.0, 0.6562, 1.0, 0.6562, 0.5, 0.6562, 0.5, 0.6562, 1.0, 0.625, 1.0, 0.625, 0.5, 0.625, 0.5, 0.625, 1.0, 0.5938, 1.0, 0.5938, 0.5, 0.5938, 0.5, 0.5938, 1.0, 0.5625, 1.0, 0.5625, 0.5, 0.5625, 0.5, 0.5625, 1.0, 0.5312, 1.0, 0.5312, 0.5, 0.5312, 0.5, 0.5312, 1.0, 0.5, 1.0, 0.5, 0.5, 0.5, 0.5, 0.5, 1.0, 0.4688, 1.0, 0.4688, 0.5, 0.4688, 0.5, 0.4688, 1.0, 0.4375, 1.0, 0.4375, 0.5, 0.4375, 0.5, 0.4375, 1.0, 0.4062, 1.0, 0.4062, 0.5, 0.4062, 0.5, 0.4062, 1.0, 0.375, 1.0, 0.375, 0.5, 0.375, 0.5, 0.375, 1.0, 0.3438, 1.0, 0.3438, 0.5, 0.3438, 0.5, 0.3438, 1.0, 0.3125, 1.0, 0.3125, 0.5, 0.3125, 0.5, 0.3125, 1.0, 0.2812, 1.0, 0.2812, 0.5, 0.2812, 0.5, 0.2812, 1.0, 0.25, 1.0, 0.25, 0.5, 0.25, 0.5, 0.25, 1.0, 0.2188, 1.0, 0.2188, 0.5, 0.2188, 0.5, 0.2188, 1.0, 0.1875, 1.0, 0.1875, 0.5, 0.1875, 0.5, 0.1875, 1.0, 0.1562, 1.0, 0.1562, 0.5, 0.1562, 0.5, 0.1562, 1.0, 0.125, 1.0, 0.125, 0.5, 0.125, 0.5, 0.125, 1.0, 0.09375, 1.0, 0.09375, 0.5, 0.09375, 0.5, 0.09375, 1.0, 0.0625, 1.0, 0.0625, 0.5, 0.2968, 0.4854, 0.25, 0.49, 0.2032, 0.4854, 0.1582, 0.4717, 0.1167, 0.4496, 0.08029, 0.4197, 0.05045, 0.3833, 0.02827, 0.3418, 0.01461, 0.2968, 0.01, 0.25, 0.01461, 0.2032, 0.02827, 0.1582, 0.05045, 0.1167, 0.08029, 0.08029, 0.1167, 0.05045, 0.1582, 0.02827, 0.2032, 0.01461, 0.25, 0.01, 0.2968, 0.01461, 0.3418, 0.02827, 0.3833, 0.05045, 0.4197, 0.08029, 0.4496, 0.1167, 0.4717, 0.1582, 0.4854, 0.2032, 0.49, 0.25, 0.4854, 0.2968, 0.4717, 0.3418, 0.4496, 0.3833, 0.4197, 0.4197, 0.3833, 0.4496, 0.3418, 0.4717, 0.0625, 0.5, 0.0625, 1.0, 0.03125, 1.0, 0.03125, 0.5, 0.03125, 0.5, 0.03125, 1.0, 0.0, 1.0, 0.0, 0.5, 0.75, 0.49, 0.7968, 0.4854, 0.8418, 0.4717, 0.8833, 0.4496, 0.9197, 0.4197, 0.9496, 0.3833, 0.9717, 0.3418, 0.9854, 0.2968, 0.99, 0.25, 0.9854, 0.2032, 0.9717, 0.1582, 0.9496, 0.1167, 0.9197, 0.08029, 0.8833, 0.05045, 0.8418, 0.02827, 0.7968, 0.01461, 0.75, 0.01, 0.7032, 0.01461, 0.6582, 0.02827, 0.6167, 0.05045, 0.5803, 0.08029, 0.5504, 0.1167, 0.5283, 0.1582, 0.5146, 0.2032, 0.51, 0.25, 0.5146, 0.2968, 0.5283, 0.3418, 0.5504, 0.3833, 0.5803, 0.4197, 0.6167, 0.4496, 0.6582, 0.4717, 0.7032, 0.4854])
me_cylinder_005.materials.append(mat_material_002)
me_cylinder_005.update()
me_sphere = bpy.data.meshes.new('Sphere')
me_sphere.from_pydata([(0.0, 0.1951, 0.9808), (0.0, 0.5556, 0.8315), (0.0, 0.8315, 0.5556), (0.0, 0.9808, 0.1951), (0.0, 1.0, 0.0), (0.0, 0.9808, -0.1951), (0.0, 0.9239, -0.3827), (0.0, 0.8315, -0.5556), (0.0, 0.5556, -0.8315), (0.0, 0.3827, -0.9239), (0.0, 0.1951, -0.9808), (0.0, 0.0, 1.0), (0.08465, 0.1758, 0.9808), (0.166, 0.3448, 0.9239), (0.2411, 0.5006, 0.8315), (0.3068, 0.6371, 0.7071), (0.3608, 0.7491, 0.5556), (0.4009, 0.8324, 0.3827), (0.4255, 0.8837, 0.1951), (0.4339, 0.901, 0.0), (0.4255, 0.8837, -0.1951), (0.4009, 0.8324, -0.3827), (0.3608, 0.7491, -0.5556), (0.3068, 0.6371, -0.7071), (0.2411, 0.5006, -0.8315), (0.166, 0.3448, -0.9239), (0.08465, 0.1758, -0.9808), (0.1525, 0.1216, 0.9808), (0.2992, 0.2386, 0.9239), (0.4344, 0.3464, 0.8315), (0.5528, 0.4409, 0.7071), (0.6501, 0.5184, 0.5556), (0.7223, 0.576, 0.3827), (0.7668, 0.6115, 0.1951), (0.7818, 0.6235, 0.0), (0.7668, 0.6115, -0.1951), (0.7223, 0.576, -0.3827), (0.6501, 0.5184, -0.5556), (0.5528, 0.4409, -0.7071), (0.4344, 0.3464, -0.8315), (0.2992, 0.2386, -0.9239), (0.1525, 0.1216, -0.9808), (0.1902, 0.04341, 0.9808), (0.3731, 0.08516, 0.9239), (0.5416, 0.1236, 0.8315), (0.6894, 0.1573, 0.7071), (0.8106, 0.185, 0.5556), (0.9007, 0.2056, 0.3827), (0.9562, 0.2182, 0.1951), (0.9749, 0.2225, 0.0), (0.9562, 0.2182, -0.1951), (0.9007, 0.2056, -0.3827), (0.8106, 0.185, -0.5556), (0.6894, 0.1573, -0.7071), (0.5416, 0.1236, -0.8315), (0.3731, 0.08516, -0.9239), (0.1902, 0.04341, -0.9808), (0.1902, -0.04341, 0.9808), (0.3731, -0.08516, 0.9239), (0.5416, -0.1236, 0.8315), (0.6894, -0.1573, 0.7071), (0.8106, -0.185, 0.5556), (0.9007, -0.2056, 0.3827), (0.9562, -0.2182, 0.1951), (0.9749, -0.2225, 0.0), (0.9562, -0.2182, -0.1951), (0.9007, -0.2056, -0.3827), (0.8106, -0.185, -0.5556), (0.6894, -0.1573, -0.7071), (0.5416, -0.1236, -0.8315), (0.3731, -0.08516, -0.9239), (0.1902, -0.04341, -0.9808), (0.1525, -0.1216, 0.9808), (0.2992, -0.2386, 0.9239), (0.4344, -0.3464, 0.8315), (0.5528, -0.4409, 0.7071), (0.6501, -0.5184, 0.5556), (0.7223, -0.576, 0.3827), (0.7668, -0.6115, 0.1951), (0.7818, -0.6235, 0.0), (0.7668, -0.6115, -0.1951), (0.7223, -0.576, -0.3827), (0.6501, -0.5184, -0.5556), (0.5528, -0.4409, -0.7071), (0.4344, -0.3464, -0.8315), (0.2992, -0.2386, -0.9239), (0.1525, -0.1216, -0.9808), (0.08465, -0.1758, 0.9808), (0.166, -0.3448, 0.9239), (0.2411, -0.5006, 0.8315), (0.3068, -0.6371, 0.7071), (0.3608, -0.7491, 0.5556), (0.4009, -0.8324, 0.3827), (0.4255, -0.8837, 0.1951), (0.4339, -0.901, 0.0), (0.4255, -0.8837, -0.1951), (0.4009, -0.8324, -0.3827), (0.3608, -0.7491, -0.5556), (0.3068, -0.6371, -0.7071), (0.2411, -0.5006, -0.8315), (0.166, -0.3448, -0.9239), (0.08465, -0.1758, -0.9808), (-1.49e-08, -0.1951, 0.9808), (-8.941e-08, -0.3827, 0.9239), (-7.451e-08, -0.5556, 0.8315), (-1.788e-07, -0.7071, 0.7071), (-5.96e-08, -0.8315, 0.5556), (-1.788e-07, -0.9239, 0.3827), (-5.96e-08, -0.9808, 0.1951), (-1.788e-07, -1.0, 0.0), (-5.96e-08, -0.9808, -0.1951), (-1.788e-07, -0.9239, -0.3827), (-5.96e-08, -0.8315, -0.5556), (-1.788e-07, -0.7071, -0.7071), (-7.451e-08, -0.5556, -0.8315), (-8.941e-08, -0.3827, -0.9239), (-1.49e-08, -0.1951, -0.9808), (-0.08465, -0.1758, 0.9808), (-0.166, -0.3448, 0.9239), (-0.2411, -0.5006, 0.8315), (-0.3068, -0.6371, 0.7071), (-0.3608, -0.7491, 0.5556), (-0.4009, -0.8324, 0.3827), (-0.4255, -0.8837, 0.1951), (-0.4339, -0.901, 0.0), (-0.4255, -0.8837, -0.1951), (-0.4009, -0.8324, -0.3827), (-0.3608, -0.7491, -0.5556), (-0.3068, -0.6371, -0.7071), (-0.2411, -0.5006, -0.8315), (-0.166, -0.3448, -0.9239), (-0.08465, -0.1758, -0.9808), (-0.1525, -0.1216, 0.9808), (-0.2992, -0.2386, 0.9239), (-0.4344, -0.3464, 0.8315), (-0.5528, -0.4409, 0.7071), (-0.6501, -0.5184, 0.5556), (-0.7223, -0.576, 0.3827), (-0.7668, -0.6115, 0.1951), (-0.7818, -0.6235, 0.0), (-0.7668, -0.6115, -0.1951), (-0.7223, -0.576, -0.3827), (-0.6501, -0.5184, -0.5556), (-0.5528, -0.4409, -0.7071), (-0.4344, -0.3464, -0.8315), (-0.2992, -0.2386, -0.9239), (-0.1525, -0.1216, -0.9808), (0.0, 0.0, -1.0), (-0.1902, -0.04341, 0.9808), (-0.3731, -0.08515, 0.9239), (-0.5416, -0.1236, 0.8315), (-0.6894, -0.1573, 0.7071), (-0.8106, -0.185, 0.5556), (-0.9007, -0.2056, 0.3827), (-0.9562, -0.2182, 0.1951), (-0.9749, -0.2225, 0.0), (-0.9562, -0.2182, -0.1951), (-0.9007, -0.2056, -0.3827), (-0.8106, -0.185, -0.5556), (-0.6894, -0.1573, -0.7071), (-0.5416, -0.1236, -0.8315), (-0.3731, -0.08515, -0.9239), (-0.1902, -0.04341, -0.9808), (-0.1902, 0.04341, 0.9808), (-0.3731, 0.08516, 0.9239), (-0.5416, 0.1236, 0.8315), (-0.6894, 0.1573, 0.7071), (-0.8106, 0.185, 0.5556), (-0.9007, 0.2056, 0.3827), (-0.9562, 0.2182, 0.1951), (-0.9749, 0.2225, 0.0), (-0.9562, 0.2182, -0.1951), (-0.9007, 0.2056, -0.3827), (-0.8106, 0.185, -0.5556), (-0.6894, 0.1573, -0.7071), (-0.5416, 0.1236, -0.8315), (-0.3731, 0.08516, -0.9239), (-0.1902, 0.04341, -0.9808), (-0.1525, 0.1216, 0.9808), (-0.2992, 0.2386, 0.9239), (-0.4344, 0.3464, 0.8315), (-0.5528, 0.4409, 0.7071), (-0.6501, 0.5184, 0.5556), (-0.7223, 0.576, 0.3827), (-0.7668, 0.6115, 0.1951), (-0.7818, 0.6235, 0.0), (-0.7668, 0.6115, -0.1951), (-0.7223, 0.576, -0.3827), (-0.6501, 0.5184, -0.5556), (-0.5528, 0.4409, -0.7071), (-0.4344, 0.3464, -0.8315), (-0.2992, 0.2386, -0.9239), (-0.1525, 0.1216, -0.9808), (-0.08465, 0.1758, 0.9808), (-0.166, 0.3448, 0.9239), (-0.2411, 0.5006, 0.8315), (-0.3068, 0.6371, 0.7071), (-0.3608, 0.7491, 0.5556), (-0.4009, 0.8324, 0.3827), (-0.4255, 0.8837, 0.1951), (-0.4339, 0.901, 0.0), (-0.4255, 0.8837, -0.1951), (-0.4009, 0.8324, -0.3827), (-0.3608, 0.7491, -0.5556), (-0.3068, 0.6371, -0.7071), (-0.2411, 0.5006, -0.8315), (-0.166, 0.3448, -0.9239), (-0.08465, 0.1758, -0.9808), (1.341e-07, 0.3827, 0.9239), (3.278e-07, 0.7071, 0.7071), (2.98e-07, 0.9239, 0.3827), (3.278e-07, 0.7071, -0.7071)], [], [(0, 11, 12), (147, 10, 26), (5, 4, 19, 20), (208, 0, 12, 13), (6, 5, 20, 21), (1, 208, 13, 14), (7, 6, 21, 22), (209, 1, 14, 15), (211, 7, 22, 23), (2, 209, 15, 16), (8, 211, 23, 24), (210, 2, 16, 17), (9, 8, 24, 25), (3, 210, 17, 18), (10, 9, 25, 26), (4, 3, 18, 19), (18, 17, 32, 33), (26, 25, 40, 41), (19, 18, 33, 34), (12, 11, 27), (147, 26, 41), (20, 19, 34, 35), (13, 12, 27, 28), (21, 20, 35, 36), (14, 13, 28, 29), (22, 21, 36, 37), (15, 14, 29, 30), (23, 22, 37, 38), (16, 15, 30, 31), (24, 23, 38, 39), (17, 16, 31, 32), (25, 24, 39, 40), (37, 36, 51, 52), (30, 29, 44, 45), (38, 37, 52, 53), (31, 30, 45, 46), (39, 38, 53, 54), (32, 31, 46, 47), (40, 39, 54, 55), (33, 32, 47, 48), (41, 40, 55, 56), (34, 33, 48, 49), (27, 11, 42), (147, 41, 56), (35, 34, 49, 50), (28, 27, 42, 43), (36, 35, 50, 51), (29, 28, 43, 44), (56, 55, 70, 71), (49, 48, 63, 64), (42, 11, 57), (147, 56, 71), (50, 49, 64, 65), (43, 42, 57, 58), (51, 50, 65, 66), (44, 43, 58, 59), (52, 51, 66, 67), (45, 44, 59, 60), (53, 52, 67, 68), (46, 45, 60, 61), (54, 53, 68, 69), (47, 46, 61, 62), (55, 54, 69, 70), (48, 47, 62, 63), (68, 67, 82, 83), (61, 60, 75, 76), (69, 68, 83, 84), (62, 61, 76, 77), (70, 69, 84, 85), (63, 62, 77, 78), (71, 70, 85, 86), (64, 63, 78, 79), (57, 11, 72), (147, 71, 86), (65, 64, 79, 80), (58, 57, 72, 73), (66, 65, 80, 81), (59, 58, 73, 74), (67, 66, 81, 82), (60, 59, 74, 75), (72, 11, 87), (147, 86, 101), (80, 79, 94, 95), (73, 72, 87, 88), (81, 80, 95, 96), (74, 73, 88, 89), (82, 81, 96, 97), (75, 74, 89, 90), (83, 82, 97, 98), (76, 75, 90, 91), (84, 83, 98, 99), (77, 76, 91, 92), (85, 84, 99, 100), (78, 77, 92, 93), (86, 85, 100, 101), (79, 78, 93, 94), (91, 90, 105, 106), (99, 98, 113, 114), (92, 91, 106, 107), (100, 99, 114, 115), (93, 92, 107, 108), (101, 100, 115, 116), (94, 93, 108, 109), (87, 11, 102), (147, 101, 116), (95, 94, 109, 110), (88, 87, 102, 103), (96, 95, 110, 111), (89, 88, 103, 104), (97, 96, 111, 112), (90, 89, 104, 105), (98, 97, 112, 113), (110, 109, 124, 125), (103, 102, 117, 118), (111, 110, 125, 126), (104, 103, 118, 119), (112, 111, 126, 127), (105, 104, 119, 120), (113, 112, 127, 128), (106, 105, 120, 121), (114, 113, 128, 129), (107, 106, 121, 122), (115, 114, 129, 130), (108, 107, 122, 123), (116, 115, 130, 131), (109, 108, 123, 124), (102, 11, 117), (147, 116, 131), (129, 128, 143, 144), (122, 121, 136, 137), (130, 129, 144, 145), (123, 122, 137, 138), (131, 130, 145, 146), (124, 123, 138, 139), (117, 11, 132), (147, 131, 146), (125, 124, 139, 140), (118, 117, 132, 133), (126, 125, 140, 141), (119, 118, 133, 134), (127, 126, 141, 142), (120, 119, 134, 135), (128, 127, 142, 143), (121, 120, 135, 136), (133, 132, 148, 149), (141, 140, 156, 157), (134, 133, 149, 150), (142, 141, 157, 158), (135, 134, 150, 151), (143, 142, 158, 159), (136, 135, 151, 152), (144, 143, 159, 160), (137, 136, 152, 153), (145, 144, 160, 161), (138, 137, 153, 154), (146, 145, 161, 162), (139, 138, 154, 155), (132, 11, 148), (147, 146, 162), (140, 139, 155, 156), (153, 152, 167, 168), (161, 160, 175, 176), (154, 153, 168, 169), (162, 161, 176, 177), (155, 154, 169, 170), (148, 11, 163), (147, 162, 177), (156, 155, 170, 171), (149, 148, 163, 164), (157, 156, 171, 172), (150, 149, 164, 165), (158, 157, 172, 173), (151, 150, 165, 166), (159, 158, 173, 174), (152, 151, 166, 167), (160, 159, 174, 175), (172, 171, 186, 187), (165, 164, 179, 180), (173, 172, 187, 188), (166, 165, 180, 181), (174, 173, 188, 189), (167, 166, 181, 182), (175, 174, 189, 190), (168, 167, 182, 183), (176, 175, 190, 191), (169, 168, 183, 184), (177, 176, 191, 192), (170, 169, 184, 185), (163, 11, 178), (147, 177, 192), (171, 170, 185, 186), (164, 163, 178, 179), (191, 190, 205, 206), (184, 183, 198, 199), (192, 191, 206, 207), (185, 184, 199, 200), (178, 11, 193), (147, 192, 207), (186, 185, 200, 201), (179, 178, 193, 194), (187, 186, 201, 202), (180, 179, 194, 195), (188, 187, 202, 203), (181, 180, 195, 196), (189, 188, 203, 204), (182, 181, 196, 197), (190, 189, 204, 205), (183, 182, 197, 198), (203, 202, 6, 7), (196, 195, 1, 209), (204, 203, 7, 211), (197, 196, 209, 2), (205, 204, 211, 8), (198, 197, 2, 210), (206, 205, 8, 9), (199, 198, 210, 3), (207, 206, 9, 10), (200, 199, 3, 4), (193, 11, 0), (147, 207, 10), (201, 200, 4, 5), (194, 193, 0, 208), (202, 201, 5, 6), (195, 194, 208, 1)])
me_sphere.polygons.foreach_set('use_smooth', [True] * 224)
_uv = me_sphere.uv_layers.new(name='UVMap')
_uv.uv.foreach_set('vector', [0.7143, 0.9375, 0.6786, 1.0, 0.6429, 0.9375, 0.6786, 0.0, 0.7143, 0.0625, 0.6429, 0.0625, 0.7143, 0.4375, 0.7143, 0.5, 0.6429, 0.5, 0.6429, 0.4375, 0.7143, 0.875, 0.7143, 0.9375, 0.6429, 0.9375, 0.6429, 0.875, 0.7143, 0.375, 0.7143, 0.4375, 0.6429, 0.4375, 0.6429, 0.375, 0.7143, 0.8125, 0.7143, 0.875, 0.6429, 0.875, 0.6429, 0.8125, 0.7143, 0.3125, 0.7143, 0.375, 0.6429, 0.375, 0.6429, 0.3125, 0.7143, 0.75, 0.7143, 0.8125, 0.6429, 0.8125, 0.6429, 0.75, 0.7143, 0.25, 0.7143, 0.3125, 0.6429, 0.3125, 0.6429, 0.25, 0.7143, 0.6875, 0.7143, 0.75, 0.6429, 0.75, 0.6429, 0.6875, 0.7143, 0.1875, 0.7143, 0.25, 0.6429, 0.25, 0.6429, 0.1875, 0.7143, 0.625, 0.7143, 0.6875, 0.6429, 0.6875, 0.6429, 0.625, 0.7143, 0.125, 0.7143, 0.1875, 0.6429, 0.1875, 0.6429, 0.125, 0.7143, 0.5625, 0.7143, 0.625, 0.6429, 0.625, 0.6429, 0.5625, 0.7143, 0.0625, 0.7143, 0.125, 0.6429, 0.125, 0.6429, 0.0625, 0.7143, 0.5, 0.7143, 0.5625, 0.6429, 0.5625, 0.6429, 0.5, 0.6429, 0.5625, 0.6429, 0.625, 0.5714, 0.625, 0.5714, 0.5625, 0.6429, 0.0625, 0.6429, 0.125, 0.5714, 0.125, 0.5714, 0.0625, 0.6429, 0.5, 0.6429, 0.5625, 0.5714, 0.5625, 0.5714, 0.5, 0.6429, 0.9375, 0.6071, 1.0, 0.5714, 0.9375, 0.6071, 0.0, 0.6429, 0.0625, 0.5714, 0.0625, 0.6429, 0.4375, 0.6429, 0.5, 0.5714, 0.5, 0.5714, 0.4375, 0.6429, 0.875, 0.6429, 0.9375, 0.5714, 0.9375, 0.5714, 0.875, 0.6429, 0.375, 0.6429, 0.4375, 0.5714, 0.4375, 0.5714, 0.375, 0.6429, 0.8125, 0.6429, 0.875, 0.5714, 0.875, 0.5714, 0.8125, 0.6429, 0.3125, 0.6429, 0.375, 0.5714, 0.375, 0.5714, 0.3125, 0.6429, 0.75, 0.6429, 0.8125, 0.5714, 0.8125, 0.5714, 0.75, 0.6429, 0.25, 0.6429, 0.3125, 0.5714, 0.3125, 0.5714, 0.25, 0.6429, 0.6875, 0.6429, 0.75, 0.5714, 0.75, 0.5714, 0.6875, 0.6429, 0.1875, 0.6429, 0.25, 0.5714, 0.25, 0.5714, 0.1875, 0.6429, 0.625, 0.6429, 0.6875, 0.5714, 0.6875, 0.5714, 0.625, 0.6429, 0.125, 0.6429, 0.1875, 0.5714, 0.1875, 0.5714, 0.125, 0.5714, 0.3125, 0.5714, 0.375, 0.5, 0.375, 0.5, 0.3125, 0.5714, 0.75, 0.5714, 0.8125, 0.5, 0.8125, 0.5, 0.75, 0.5714, 0.25, 0.5714, 0.3125, 0.5, 0.3125, 0.5, 0.25, 0.5714, 0.6875, 0.5714, 0.75, 0.5, 0.75, 0.5, 0.6875, 0.5714, 0.1875, 0.5714, 0.25, 0.5, 0.25, 0.5, 0.1875, 0.5714, 0.625, 0.5714, 0.6875, 0.5, 0.6875, 0.5, 0.625, 0.5714, 0.125, 0.5714, 0.1875, 0.5, 0.1875, 0.5, 0.125, 0.5714, 0.5625, 0.5714, 0.625, 0.5, 0.625, 0.5, 0.5625, 0.5714, 0.0625, 0.5714, 0.125, 0.5, 0.125, 0.5, 0.0625, 0.5714, 0.5, 0.5714, 0.5625, 0.5, 0.5625, 0.5, 0.5, 0.5714, 0.9375, 0.5357, 1.0, 0.5, 0.9375, 0.5357, 0.0, 0.5714, 0.0625, 0.5, 0.0625, 0.5714, 0.4375, 0.5714, 0.5, 0.5, 0.5, 0.5, 0.4375, 0.5714, 0.875, 0.5714, 0.9375, 0.5, 0.9375, 0.5, 0.875, 0.5714, 0.375, 0.5714, 0.4375, 0.5, 0.4375, 0.5, 0.375, 0.5714, 0.8125, 0.5714, 0.875, 0.5, 0.875, 0.5, 0.8125, 0.5, 0.0625, 0.5, 0.125, 0.4286, 0.125, 0.4286, 0.0625, 0.5, 0.5, 0.5, 0.5625, 0.4286, 0.5625, 0.4286, 0.5, 0.5, 0.9375, 0.4643, 1.0, 0.4286, 0.9375, 0.4643, 0.0, 0.5, 0.0625, 0.4286, 0.0625, 0.5, 0.4375, 0.5, 0.5, 0.4286, 0.5, 0.4286, 0.4375, 0.5, 0.875, 0.5, 0.9375, 0.4286, 0.9375, 0.4286, 0.875, 0.5, 0.375, 0.5, 0.4375, 0.4286, 0.4375, 0.4286, 0.375, 0.5, 0.8125, 0.5, 0.875, 0.4286, 0.875, 0.4286, 0.8125, 0.5, 0.3125, 0.5, 0.375, 0.4286, 0.375, 0.4286, 0.3125, 0.5, 0.75, 0.5, 0.8125, 0.4286, 0.8125, 0.4286, 0.75, 0.5, 0.25, 0.5, 0.3125, 0.4286, 0.3125, 0.4286, 0.25, 0.5, 0.6875, 0.5, 0.75, 0.4286, 0.75, 0.4286, 0.6875, 0.5, 0.1875, 0.5, 0.25, 0.4286, 0.25, 0.4286, 0.1875, 0.5, 0.625, 0.5, 0.6875, 0.4286, 0.6875, 0.4286, 0.625, 0.5, 0.125, 0.5, 0.1875, 0.4286, 0.1875, 0.4286, 0.125, 0.5, 0.5625, 0.5, 0.625, 0.4286, 0.625, 0.4286, 0.5625, 0.4286, 0.25, 0.4286, 0.3125, 0.3571, 0.3125, 0.3571, 0.25, 0.4286, 0.6875, 0.4286, 0.75, 0.3571, 0.75, 0.3571, 0.6875, 0.4286, 0.1875, 0.4286, 0.25, 0.3571, 0.25, 0.3571, 0.1875, 0.4286, 0.625, 0.4286, 0.6875, 0.3571, 0.6875, 0.3571, 0.625, 0.4286, 0.125, 0.4286, 0.1875, 0.3571, 0.1875, 0.3571, 0.125, 0.4286, 0.5625, 0.4286, 0.625, 0.3571, 0.625, 0.3571, 0.5625, 0.4286, 0.0625, 0.4286, 0.125, 0.3571, 0.125, 0.3571, 0.0625, 0.4286, 0.5, 0.4286, 0.5625, 0.3571, 0.5625, 0.3571, 0.5, 0.4286, 0.9375, 0.3929, 1.0, 0.3571, 0.9375, 0.3929, 0.0, 0.4286, 0.0625, 0.3571, 0.0625, 0.4286, 0.4375, 0.4286, 0.5, 0.3571, 0.5, 0.3571, 0.4375, 0.4286, 0.875, 0.4286, 0.9375, 0.3571, 0.9375, 0.3571, 0.875, 0.4286, 0.375, 0.4286, 0.4375, 0.3571, 0.4375, 0.3571, 0.375, 0.4286, 0.8125, 0.4286, 0.875, 0.3571, 0.875, 0.3571, 0.8125, 0.4286, 0.3125, 0.4286, 0.375, 0.3571, 0.375, 0.3571, 0.3125, 0.4286, 0.75, 0.4286, 0.8125, 0.3571, 0.8125, 0.3571, 0.75, 0.3571, 0.9375, 0.3214, 1.0, 0.2857, 0.9375, 0.3214, 0.0, 0.3571, 0.0625, 0.2857, 0.0625, 0.3571, 0.4375, 0.3571, 0.5, 0.2857, 0.5, 0.2857, 0.4375, 0.3571, 0.875, 0.3571, 0.9375, 0.2857, 0.9375, 0.2857, 0.875, 0.3571, 0.375, 0.3571, 0.4375, 0.2857, 0.4375, 0.2857, 0.375, 0.3571, 0.8125, 0.3571, 0.875, 0.2857, 0.875, 0.2857, 0.8125, 0.3571, 0.3125, 0.3571, 0.375, 0.2857, 0.375, 0.2857, 0.3125, 0.3571, 0.75, 0.3571, 0.8125, 0.2857, 0.8125, 0.2857, 0.75, 0.3571, 0.25, 0.3571, 0.3125, 0.2857, 0.3125, 0.2857, 0.25, 0.3571, 0.6875, 0.3571, 0.75, 0.2857, 0.75, 0.2857, 0.6875, 0.3571, 0.1875, 0.3571, 0.25, 0.2857, 0.25, 0.2857, 0.1875, 0.3571, 0.625, 0.3571, 0.6875, 0.2857, 0.6875, 0.2857, 0.625, 0.3571, 0.125, 0.3571, 0.1875, 0.2857, 0.1875, 0.2857, 0.125, 0.3571, 0.5625, 0.3571, 0.625, 0.2857, 0.625, 0.2857, 0.5625, 0.3571, 0.0625, 0.3571, 0.125, 0.2857, 0.125, 0.2857, 0.0625, 0.3571, 0.5, 0.3571, 0.5625, 0.2857, 0.5625, 0.2857, 0.5, 0.2857, 0.6875, 0.2857, 0.75, 0.2143, 0.75, 0.2143, 0.6875, 0.2857, 0.1875, 0.2857, 0.25, 0.2143, 0.25, 0.2143, 0.1875, 0.2857, 0.625, 0.2857, 0.6875, 0.2143, 0.6875, 0.2143, 0.625, 0.2857, 0.125, 0.2857, 0.1875, 0.2143, 0.1875, 0.2143, 0.125, 0.2857, 0.5625, 0.2857, 0.625, 0.2143, 0.625, 0.2143, 0.5625, 0.2857, 0.0625, 0.2857, 0.125, 0.2143, 0.125, 0.2143, 0.0625, 0.2857, 0.5, 0.2857, 0.5625, 0.2143, 0.5625, 0.2143, 0.5, 0.2857, 0.9375, 0.25, 1.0, 0.2143, 0.9375, 0.25, 0.0, 0.2857, 0.0625, 0.2143, 0.0625, 0.2857, 0.4375, 0.2857, 0.5, 0.2143, 0.5, 0.2143, 0.4375, 0.2857, 0.875, 0.2857, 0.9375, 0.2143, 0.9375, 0.2143, 0.875, 0.2857, 0.375, 0.2857, 0.4375, 0.2143, 0.4375, 0.2143, 0.375, 0.2857, 0.8125, 0.2857, 0.875, 0.2143, 0.875, 0.2143, 0.8125, 0.2857, 0.3125, 0.2857, 0.375, 0.2143, 0.375, 0.2143, 0.3125, 0.2857, 0.75, 0.2857, 0.8125, 0.2143, 0.8125, 0.2143, 0.75, 0.2857, 0.25, 0.2857, 0.3125, 0.2143, 0.3125, 0.2143, 0.25, 0.2143, 0.4375, 0.2143, 0.5, 0.1429, 0.5, 0.1429, 0.4375, 0.2143, 0.875, 0.2143, 0.9375, 0.1429, 0.9375, 0.1429, 0.875, 0.2143, 0.375, 0.2143, 0.4375, 0.1429, 0.4375, 0.1429, 0.375, 0.2143, 0.8125, 0.2143, 0.875, 0.1429, 0.875, 0.1429, 0.8125, 0.2143, 0.3125, 0.2143, 0.375, 0.1429, 0.375, 0.1429, 0.3125, 0.2143, 0.75, 0.2143, 0.8125, 0.1429, 0.8125, 0.1429, 0.75, 0.2143, 0.25, 0.2143, 0.3125, 0.1429, 0.3125, 0.1429, 0.25, 0.2143, 0.6875, 0.2143, 0.75, 0.1429, 0.75, 0.1429, 0.6875, 0.2143, 0.1875, 0.2143, 0.25, 0.1429, 0.25, 0.1429, 0.1875, 0.2143, 0.625, 0.2143, 0.6875, 0.1429, 0.6875, 0.1429, 0.625, 0.2143, 0.125, 0.2143, 0.1875, 0.1429, 0.1875, 0.1429, 0.125, 0.2143, 0.5625, 0.2143, 0.625, 0.1429, 0.625, 0.1429, 0.5625, 0.2143, 0.0625, 0.2143, 0.125, 0.1429, 0.125, 0.1429, 0.0625, 0.2143, 0.5, 0.2143, 0.5625, 0.1429, 0.5625, 0.1429, 0.5, 0.2143, 0.9375, 0.1786, 1.0, 0.1429, 0.9375, 0.1786, 0.0, 0.2143, 0.0625, 0.1429, 0.0625, 0.1429, 0.1875, 0.1429, 0.25, 0.07143, 0.25, 0.07143, 0.1875, 0.1429, 0.625, 0.1429, 0.6875, 0.07143, 0.6875, 0.07143, 0.625, 0.1429, 0.125, 0.1429, 0.1875, 0.07143, 0.1875, 0.07143, 0.125, 0.1429, 0.5625, 0.1429, 0.625, 0.07143, 0.625, 0.07143, 0.5625, 0.1429, 0.0625, 0.1429, 0.125, 0.07143, 0.125, 0.07143, 0.0625, 0.1429, 0.5, 0.1429, 0.5625, 0.07143, 0.5625, 0.07143, 0.5, 0.1429, 0.9375, 0.1071, 1.0, 0.07143, 0.9375, 0.1071, 0.0, 0.1429, 0.0625, 0.07143, 0.0625, 0.1429, 0.4375, 0.1429, 0.5, 0.07143, 0.5, 0.07143, 0.4375, 0.1429, 0.875, 0.1429, 0.9375, 0.07143, 0.9375, 0.07143, 0.875, 0.1429, 0.375, 0.1429, 0.4375, 0.07143, 0.4375, 0.07143, 0.375, 0.1429, 0.8125, 0.1429, 0.875, 0.07143, 0.875, 0.07143, 0.8125, 0.1429, 0.3125, 0.1429, 0.375, 0.07143, 0.375, 0.07143, 0.3125, 0.1429, 0.75, 0.1429, 0.8125, 0.07143, 0.8125, 0.07143, 0.75, 0.1429, 0.25, 0.1429, 0.3125, 0.07143, 0.3125, 0.07143, 0.25, 0.1429, 0.6875, 0.1429, 0.75, 0.07143, 0.75, 0.07143, 0.6875, 0.07143, 0.875, 0.07143, 0.9375, 0.0, 0.9375, 0.0, 0.875, 0.07143, 0.375, 0.07143, 0.4375, 2.98e-08, 0.4375, 0.0, 0.375, 0.07143, 0.8125, 0.07143, 0.875, 0.0, 0.875, 0.0, 0.8125, 0.07143, 0.3125, 0.07143, 0.375, 0.0, 0.375, 0.0, 0.3125, 0.07143, 0.75, 0.07143, 0.8125, 0.0, 0.8125, 0.0, 0.75, 0.07143, 0.25, 0.07143, 0.3125, 0.0, 0.3125, 0.0, 0.25, 0.07143, 0.6875, 0.07143, 0.75, 0.0, 0.75, 0.0, 0.6875, 0.07143, 0.1875, 0.07143, 0.25, 0.0, 0.25, 0.0, 0.1875, 0.07143, 0.625, 0.07143, 0.6875, 0.0, 0.6875, 0.0, 0.625, 0.07143, 0.125, 0.07143, 0.1875, 0.0, 0.1875, 0.0, 0.125, 0.07143, 0.5625, 0.07143, 0.625, 0.0, 0.625, 2.98e-08, 0.5625, 0.07143, 0.0625, 0.07143, 0.125, 0.0, 0.125, 0.0, 0.0625, 0.07143, 0.5, 0.07143, 0.5625, 2.98e-08, 0.5625, 0.0, 0.5, 0.07143, 0.9375, 0.03571, 1.0, 0.0, 0.9375, 0.03571, 0.0, 0.07143, 0.0625, 0.0, 0.0625, 0.07143, 0.4375, 0.07143, 0.5, 0.0, 0.5, 2.98e-08, 0.4375, 1.0, 0.625, 1.0, 0.6875, 0.9286, 0.6875, 0.9286, 0.625, 1.0, 0.125, 1.0, 0.1875, 0.9286, 0.1875, 0.9286, 0.125, 1.0, 0.5625, 1.0, 0.625, 0.9286, 0.625, 0.9286, 0.5625, 1.0, 0.0625, 1.0, 0.125, 0.9286, 0.125, 0.9286, 0.0625, 1.0, 0.5, 1.0, 0.5625, 0.9286, 0.5625, 0.9286, 0.5, 1.0, 0.9375, 0.9643, 1.0, 0.9286, 0.9375, 0.9643, 0.0, 1.0, 0.0625, 0.9286, 0.0625, 1.0, 0.4375, 1.0, 0.5, 0.9286, 0.5, 0.9286, 0.4375, 1.0, 0.875, 1.0, 0.9375, 0.9286, 0.9375, 0.9286, 0.875, 1.0, 0.375, 1.0, 0.4375, 0.9286, 0.4375, 0.9286, 0.375, 1.0, 0.8125, 1.0, 0.875, 0.9286, 0.875, 0.9286, 0.8125, 1.0, 0.3125, 1.0, 0.375, 0.9286, 0.375, 0.9286, 0.3125, 1.0, 0.75, 1.0, 0.8125, 0.9286, 0.8125, 0.9286, 0.75, 1.0, 0.25, 1.0, 0.3125, 0.9286, 0.3125, 0.9286, 0.25, 1.0, 0.6875, 1.0, 0.75, 0.9286, 0.75, 0.9286, 0.6875, 1.0, 0.1875, 1.0, 0.25, 0.9286, 0.25, 0.9286, 0.1875, 0.9286, 0.375, 0.9286, 0.4375, 0.8571, 0.4375, 0.8571, 0.375, 0.9286, 0.8125, 0.9286, 0.875, 0.8571, 0.875, 0.8571, 0.8125, 0.9286, 0.3125, 0.9286, 0.375, 0.8571, 0.375, 0.8571, 0.3125, 0.9286, 0.75, 0.9286, 0.8125, 0.8571, 0.8125, 0.8571, 0.75, 0.9286, 0.25, 0.9286, 0.3125, 0.8571, 0.3125, 0.8571, 0.25, 0.9286, 0.6875, 0.9286, 0.75, 0.8571, 0.75, 0.8571, 0.6875, 0.9286, 0.1875, 0.9286, 0.25, 0.8571, 0.25, 0.8571, 0.1875, 0.9286, 0.625, 0.9286, 0.6875, 0.8571, 0.6875, 0.8571, 0.625, 0.9286, 0.125, 0.9286, 0.1875, 0.8571, 0.1875, 0.8571, 0.125, 0.9286, 0.5625, 0.9286, 0.625, 0.8571, 0.625, 0.8571, 0.5625, 0.9286, 0.0625, 0.9286, 0.125, 0.8571, 0.125, 0.8571, 0.0625, 0.9286, 0.5, 0.9286, 0.5625, 0.8571, 0.5625, 0.8571, 0.5, 0.9286, 0.9375, 0.8929, 1.0, 0.8571, 0.9375, 0.8929, 0.0, 0.9286, 0.0625, 0.8571, 0.0625, 0.9286, 0.4375, 0.9286, 0.5, 0.8571, 0.5, 0.8571, 0.4375, 0.9286, 0.875, 0.9286, 0.9375, 0.8571, 0.9375, 0.8571, 0.875, 0.8571, 0.125, 0.8571, 0.1875, 0.7857, 0.1875, 0.7857, 0.125, 0.8571, 0.5625, 0.8571, 0.625, 0.7857, 0.625, 0.7857, 0.5625, 0.8571, 0.0625, 0.8571, 0.125, 0.7857, 0.125, 0.7857, 0.0625, 0.8571, 0.5, 0.8571, 0.5625, 0.7857, 0.5625, 0.7857, 0.5, 0.8571, 0.9375, 0.8214, 1.0, 0.7857, 0.9375, 0.8214, 0.0, 0.8571, 0.0625, 0.7857, 0.0625, 0.8571, 0.4375, 0.8571, 0.5, 0.7857, 0.5, 0.7857, 0.4375, 0.8571, 0.875, 0.8571, 0.9375, 0.7857, 0.9375, 0.7857, 0.875, 0.8571, 0.375, 0.8571, 0.4375, 0.7857, 0.4375, 0.7857, 0.375, 0.8571, 0.8125, 0.8571, 0.875, 0.7857, 0.875, 0.7857, 0.8125, 0.8571, 0.3125, 0.8571, 0.375, 0.7857, 0.375, 0.7857, 0.3125, 0.8571, 0.75, 0.8571, 0.8125, 0.7857, 0.8125, 0.7857, 0.75, 0.8571, 0.25, 0.8571, 0.3125, 0.7857, 0.3125, 0.7857, 0.25, 0.8571, 0.6875, 0.8571, 0.75, 0.7857, 0.75, 0.7857, 0.6875, 0.8571, 0.1875, 0.8571, 0.25, 0.7857, 0.25, 0.7857, 0.1875, 0.8571, 0.625, 0.8571, 0.6875, 0.7857, 0.6875, 0.7857, 0.625, 0.7857, 0.3125, 0.7857, 0.375, 0.7143, 0.375, 0.7143, 0.3125, 0.7857, 0.75, 0.7857, 0.8125, 0.7143, 0.8125, 0.7143, 0.75, 0.7857, 0.25, 0.7857, 0.3125, 0.7143, 0.3125, 0.7143, 0.25, 0.7857, 0.6875, 0.7857, 0.75, 0.7143, 0.75, 0.7143, 0.6875, 0.7857, 0.1875, 0.7857, 0.25, 0.7143, 0.25, 0.7143, 0.1875, 0.7857, 0.625, 0.7857, 0.6875, 0.7143, 0.6875, 0.7143, 0.625, 0.7857, 0.125, 0.7857, 0.1875, 0.7143, 0.1875, 0.7143, 0.125, 0.7857, 0.5625, 0.7857, 0.625, 0.7143, 0.625, 0.7143, 0.5625, 0.7857, 0.0625, 0.7857, 0.125, 0.7143, 0.125, 0.7143, 0.0625, 0.7857, 0.5, 0.7857, 0.5625, 0.7143, 0.5625, 0.7143, 0.5, 0.7857, 0.9375, 0.75, 1.0, 0.7143, 0.9375, 0.75, 0.0, 0.7857, 0.0625, 0.7143, 0.0625, 0.7857, 0.4375, 0.7857, 0.5, 0.7143, 0.5, 0.7143, 0.4375, 0.7857, 0.875, 0.7857, 0.9375, 0.7143, 0.9375, 0.7143, 0.875, 0.7857, 0.375, 0.7857, 0.4375, 0.7143, 0.4375, 0.7143, 0.375, 0.7857, 0.8125, 0.7857, 0.875, 0.7143, 0.875, 0.7143, 0.8125])
me_sphere.materials.append(mat_material_003)
me_sphere.update()
me_sphere_001 = bpy.data.meshes.new('Sphere.001')
me_sphere_001.from_pydata([(0.0, 0.1951, 0.9808), (0.0, 0.5556, 0.8315), (0.0, 0.8315, 0.5556), (0.0, 0.9808, 0.1951), (0.0, 1.0, 0.0), (0.0, 0.9808, -0.1951), (0.0, 0.9239, -0.3827), (0.0, 0.8315, -0.5556), (0.0, 0.5556, -0.8315), (0.0, 0.3827, -0.9239), (0.0, 0.1951, -0.9808), (0.0, 0.0, 1.0), (0.08465, 0.1758, 0.9808), (0.166, 0.3448, 0.9239), (0.2411, 0.5006, 0.8315), (0.3068, 0.6371, 0.7071), (0.3608, 0.7491, 0.5556), (0.4009, 0.8324, 0.3827), (0.4255, 0.8837, 0.1951), (0.4339, 0.901, 0.0), (0.4255, 0.8837, -0.1951), (0.4009, 0.8324, -0.3827), (0.3608, 0.7491, -0.5556), (0.3068, 0.6371, -0.7071), (0.2411, 0.5006, -0.8315), (0.166, 0.3448, -0.9239), (0.08465, 0.1758, -0.9808), (0.1525, 0.1216, 0.9808), (0.2992, 0.2386, 0.9239), (0.4344, 0.3464, 0.8315), (0.5528, 0.4409, 0.7071), (0.6501, 0.5184, 0.5556), (0.7223, 0.576, 0.3827), (0.7668, 0.6115, 0.1951), (0.7818, 0.6235, 0.0), (0.7668, 0.6115, -0.1951), (0.7223, 0.576, -0.3827), (0.6501, 0.5184, -0.5556), (0.5528, 0.4409, -0.7071), (0.4344, 0.3464, -0.8315), (0.2992, 0.2386, -0.9239), (0.1525, 0.1216, -0.9808), (0.1902, 0.04341, 0.9808), (0.3731, 0.08516, 0.9239), (0.5416, 0.1236, 0.8315), (0.6894, 0.1573, 0.7071), (0.8106, 0.185, 0.5556), (0.9007, 0.2056, 0.3827), (0.9562, 0.2182, 0.1951), (0.9749, 0.2225, 0.0), (0.9562, 0.2182, -0.1951), (0.9007, 0.2056, -0.3827), (0.8106, 0.185, -0.5556), (0.6894, 0.1573, -0.7071), (0.5416, 0.1236, -0.8315), (0.3731, 0.08516, -0.9239), (0.1902, 0.04341, -0.9808), (0.1902, -0.04341, 0.9808), (0.3731, -0.08516, 0.9239), (0.5416, -0.1236, 0.8315), (0.6894, -0.1573, 0.7071), (0.8106, -0.185, 0.5556), (0.9007, -0.2056, 0.3827), (0.9562, -0.2182, 0.1951), (0.9749, -0.2225, 0.0), (0.9562, -0.2182, -0.1951), (0.9007, -0.2056, -0.3827), (0.8106, -0.185, -0.5556), (0.6894, -0.1573, -0.7071), (0.5416, -0.1236, -0.8315), (0.3731, -0.08516, -0.9239), (0.1902, -0.04341, -0.9808), (0.1525, -0.1216, 0.9808), (0.2992, -0.2386, 0.9239), (0.4344, -0.3464, 0.8315), (0.5528, -0.4409, 0.7071), (0.6501, -0.5184, 0.5556), (0.7223, -0.576, 0.3827), (0.7668, -0.6115, 0.1951), (0.7818, -0.6235, 0.0), (0.7668, -0.6115, -0.1951), (0.7223, -0.576, -0.3827), (0.6501, -0.5184, -0.5556), (0.5528, -0.4409, -0.7071), (0.4344, -0.3464, -0.8315), (0.2992, -0.2386, -0.9239), (0.1525, -0.1216, -0.9808), (0.08465, -0.1758, 0.9808), (0.166, -0.3448, 0.9239), (0.2411, -0.5006, 0.8315), (0.3068, -0.6371, 0.7071), (0.3608, -0.7491, 0.5556), (0.4009, -0.8324, 0.3827), (0.4255, -0.8837, 0.1951), (0.4339, -0.901, 0.0), (0.4255, -0.8837, -0.1951), (0.4009, -0.8324, -0.3827), (0.3608, -0.7491, -0.5556), (0.3068, -0.6371, -0.7071), (0.2411, -0.5006, -0.8315), (0.166, -0.3448, -0.9239), (0.08465, -0.1758, -0.9808), (-1.49e-08, -0.1951, 0.9808), (-8.941e-08, -0.3827, 0.9239), (-7.451e-08, -0.5556, 0.8315), (-1.788e-07, -0.7071, 0.7071), (-5.96e-08, -0.8315, 0.5556), (-1.788e-07, -0.9239, 0.3827), (-5.96e-08, -0.9808, 0.1951), (-1.788e-07, -1.0, 0.0), (-5.96e-08, -0.9808, -0.1951), (-1.788e-07, -0.9239, -0.3827), (-5.96e-08, -0.8315, -0.5556), (-1.788e-07, -0.7071, -0.7071), (-7.451e-08, -0.5556, -0.8315), (-8.941e-08, -0.3827, -0.9239), (-1.49e-08, -0.1951, -0.9808), (-0.08465, -0.1758, 0.9808), (-0.166, -0.3448, 0.9239), (-0.2411, -0.5006, 0.8315), (-0.3068, -0.6371, 0.7071), (-0.3608, -0.7491, 0.5556), (-0.4009, -0.8324, 0.3827), (-0.4255, -0.8837, 0.1951), (-0.4339, -0.901, 0.0), (-0.4255, -0.8837, -0.1951), (-0.4009, -0.8324, -0.3827), (-0.3608, -0.7491, -0.5556), (-0.3068, -0.6371, -0.7071), (-0.2411, -0.5006, -0.8315), (-0.166, -0.3448, -0.9239), (-0.08465, -0.1758, -0.9808), (-0.1525, -0.1216, 0.9808), (-0.2992, -0.2386, 0.9239), (-0.4344, -0.3464, 0.8315), (-0.5528, -0.4409, 0.7071), (-0.6501, -0.5184, 0.5556), (-0.7223, -0.576, 0.3827), (-0.7668, -0.6115, 0.1951), (-0.7818, -0.6235, 0.0), (-0.7668, -0.6115, -0.1951), (-0.7223, -0.576, -0.3827), (-0.6501, -0.5184, -0.5556), (-0.5528, -0.4409, -0.7071), (-0.4344, -0.3464, -0.8315), (-0.2992, -0.2386, -0.9239), (-0.1525, -0.1216, -0.9808), (0.0, 0.0, -1.0), (-0.1902, -0.04341, 0.9808), (-0.3731, -0.08515, 0.9239), (-0.5416, -0.1236, 0.8315), (-0.6894, -0.1573, 0.7071), (-0.8106, -0.185, 0.5556), (-0.9007, -0.2056, 0.3827), (-0.9562, -0.2182, 0.1951), (-0.9749, -0.2225, 0.0), (-0.9562, -0.2182, -0.1951), (-0.9007, -0.2056, -0.3827), (-0.8106, -0.185, -0.5556), (-0.6894, -0.1573, -0.7071), (-0.5416, -0.1236, -0.8315), (-0.3731, -0.08515, -0.9239), (-0.1902, -0.04341, -0.9808), (-0.1902, 0.04341, 0.9808), (-0.3731, 0.08516, 0.9239), (-0.5416, 0.1236, 0.8315), (-0.6894, 0.1573, 0.7071), (-0.8106, 0.185, 0.5556), (-0.9007, 0.2056, 0.3827), (-0.9562, 0.2182, 0.1951), (-0.9749, 0.2225, 0.0), (-0.9562, 0.2182, -0.1951), (-0.9007, 0.2056, -0.3827), (-0.8106, 0.185, -0.5556), (-0.6894, 0.1573, -0.7071), (-0.5416, 0.1236, -0.8315), (-0.3731, 0.08516, -0.9239), (-0.1902, 0.04341, -0.9808), (-0.1525, 0.1216, 0.9808), (-0.2992, 0.2386, 0.9239), (-0.4344, 0.3464, 0.8315), (-0.5528, 0.4409, 0.7071), (-0.6501, 0.5184, 0.5556), (-0.7223, 0.576, 0.3827), (-0.7668, 0.6115, 0.1951), (-0.7818, 0.6235, 0.0), (-0.7668, 0.6115, -0.1951), (-0.7223, 0.576, -0.3827), (-0.6501, 0.5184, -0.5556), (-0.5528, 0.4409, -0.7071), (-0.4344, 0.3464, -0.8315), (-0.2992, 0.2386, -0.9239), (-0.1525, 0.1216, -0.9808), (-0.08465, 0.1758, 0.9808), (-0.166, 0.3448, 0.9239), (-0.2411, 0.5006, 0.8315), (-0.3068, 0.6371, 0.7071), (-0.3608, 0.7491, 0.5556), (-0.4009, 0.8324, 0.3827), (-0.4255, 0.8837, 0.1951), (-0.4339, 0.901, 0.0), (-0.4255, 0.8837, -0.1951), (-0.4009, 0.8324, -0.3827), (-0.3608, 0.7491, -0.5556), (-0.3068, 0.6371, -0.7071), (-0.2411, 0.5006, -0.8315), (-0.166, 0.3448, -0.9239), (-0.08465, 0.1758, -0.9808), (1.341e-07, 0.3827, 0.9239), (3.278e-07, 0.7071, 0.7071), (2.98e-07, 0.9239, 0.3827), (3.278e-07, 0.7071, -0.7071)], [], [(0, 11, 12), (147, 10, 26), (5, 4, 19, 20), (208, 0, 12, 13), (6, 5, 20, 21), (1, 208, 13, 14), (7, 6, 21, 22), (209, 1, 14, 15), (211, 7, 22, 23), (2, 209, 15, 16), (8, 211, 23, 24), (210, 2, 16, 17), (9, 8, 24, 25), (3, 210, 17, 18), (10, 9, 25, 26), (4, 3, 18, 19), (18, 17, 32, 33), (26, 25, 40, 41), (19, 18, 33, 34), (12, 11, 27), (147, 26, 41), (20, 19, 34, 35), (13, 12, 27, 28), (21, 20, 35, 36), (14, 13, 28, 29), (22, 21, 36, 37), (15, 14, 29, 30), (23, 22, 37, 38), (16, 15, 30, 31), (24, 23, 38, 39), (17, 16, 31, 32), (25, 24, 39, 40), (37, 36, 51, 52), (30, 29, 44, 45), (38, 37, 52, 53), (31, 30, 45, 46), (39, 38, 53, 54), (32, 31, 46, 47), (40, 39, 54, 55), (33, 32, 47, 48), (41, 40, 55, 56), (34, 33, 48, 49), (27, 11, 42), (147, 41, 56), (35, 34, 49, 50), (28, 27, 42, 43), (36, 35, 50, 51), (29, 28, 43, 44), (56, 55, 70, 71), (49, 48, 63, 64), (42, 11, 57), (147, 56, 71), (50, 49, 64, 65), (43, 42, 57, 58), (51, 50, 65, 66), (44, 43, 58, 59), (52, 51, 66, 67), (45, 44, 59, 60), (53, 52, 67, 68), (46, 45, 60, 61), (54, 53, 68, 69), (47, 46, 61, 62), (55, 54, 69, 70), (48, 47, 62, 63), (68, 67, 82, 83), (61, 60, 75, 76), (69, 68, 83, 84), (62, 61, 76, 77), (70, 69, 84, 85), (63, 62, 77, 78), (71, 70, 85, 86), (64, 63, 78, 79), (57, 11, 72), (147, 71, 86), (65, 64, 79, 80), (58, 57, 72, 73), (66, 65, 80, 81), (59, 58, 73, 74), (67, 66, 81, 82), (60, 59, 74, 75), (72, 11, 87), (147, 86, 101), (80, 79, 94, 95), (73, 72, 87, 88), (81, 80, 95, 96), (74, 73, 88, 89), (82, 81, 96, 97), (75, 74, 89, 90), (83, 82, 97, 98), (76, 75, 90, 91), (84, 83, 98, 99), (77, 76, 91, 92), (85, 84, 99, 100), (78, 77, 92, 93), (86, 85, 100, 101), (79, 78, 93, 94), (91, 90, 105, 106), (99, 98, 113, 114), (92, 91, 106, 107), (100, 99, 114, 115), (93, 92, 107, 108), (101, 100, 115, 116), (94, 93, 108, 109), (87, 11, 102), (147, 101, 116), (95, 94, 109, 110), (88, 87, 102, 103), (96, 95, 110, 111), (89, 88, 103, 104), (97, 96, 111, 112), (90, 89, 104, 105), (98, 97, 112, 113), (110, 109, 124, 125), (103, 102, 117, 118), (111, 110, 125, 126), (104, 103, 118, 119), (112, 111, 126, 127), (105, 104, 119, 120), (113, 112, 127, 128), (106, 105, 120, 121), (114, 113, 128, 129), (107, 106, 121, 122), (115, 114, 129, 130), (108, 107, 122, 123), (116, 115, 130, 131), (109, 108, 123, 124), (102, 11, 117), (147, 116, 131), (129, 128, 143, 144), (122, 121, 136, 137), (130, 129, 144, 145), (123, 122, 137, 138), (131, 130, 145, 146), (124, 123, 138, 139), (117, 11, 132), (147, 131, 146), (125, 124, 139, 140), (118, 117, 132, 133), (126, 125, 140, 141), (119, 118, 133, 134), (127, 126, 141, 142), (120, 119, 134, 135), (128, 127, 142, 143), (121, 120, 135, 136), (133, 132, 148, 149), (141, 140, 156, 157), (134, 133, 149, 150), (142, 141, 157, 158), (135, 134, 150, 151), (143, 142, 158, 159), (136, 135, 151, 152), (144, 143, 159, 160), (137, 136, 152, 153), (145, 144, 160, 161), (138, 137, 153, 154), (146, 145, 161, 162), (139, 138, 154, 155), (132, 11, 148), (147, 146, 162), (140, 139, 155, 156), (153, 152, 167, 168), (161, 160, 175, 176), (154, 153, 168, 169), (162, 161, 176, 177), (155, 154, 169, 170), (148, 11, 163), (147, 162, 177), (156, 155, 170, 171), (149, 148, 163, 164), (157, 156, 171, 172), (150, 149, 164, 165), (158, 157, 172, 173), (151, 150, 165, 166), (159, 158, 173, 174), (152, 151, 166, 167), (160, 159, 174, 175), (172, 171, 186, 187), (165, 164, 179, 180), (173, 172, 187, 188), (166, 165, 180, 181), (174, 173, 188, 189), (167, 166, 181, 182), (175, 174, 189, 190), (168, 167, 182, 183), (176, 175, 190, 191), (169, 168, 183, 184), (177, 176, 191, 192), (170, 169, 184, 185), (163, 11, 178), (147, 177, 192), (171, 170, 185, 186), (164, 163, 178, 179), (191, 190, 205, 206), (184, 183, 198, 199), (192, 191, 206, 207), (185, 184, 199, 200), (178, 11, 193), (147, 192, 207), (186, 185, 200, 201), (179, 178, 193, 194), (187, 186, 201, 202), (180, 179, 194, 195), (188, 187, 202, 203), (181, 180, 195, 196), (189, 188, 203, 204), (182, 181, 196, 197), (190, 189, 204, 205), (183, 182, 197, 198), (203, 202, 6, 7), (196, 195, 1, 209), (204, 203, 7, 211), (197, 196, 209, 2), (205, 204, 211, 8), (198, 197, 2, 210), (206, 205, 8, 9), (199, 198, 210, 3), (207, 206, 9, 10), (200, 199, 3, 4), (193, 11, 0), (147, 207, 10), (201, 200, 4, 5), (194, 193, 0, 208), (202, 201, 5, 6), (195, 194, 208, 1)])
me_sphere_001.polygons.foreach_set('use_smooth', [True] * 224)
_uv = me_sphere_001.uv_layers.new(name='UVMap')
_uv.uv.foreach_set('vector', [0.7143, 0.9375, 0.6786, 1.0, 0.6429, 0.9375, 0.6786, 0.0, 0.7143, 0.0625, 0.6429, 0.0625, 0.7143, 0.4375, 0.7143, 0.5, 0.6429, 0.5, 0.6429, 0.4375, 0.7143, 0.875, 0.7143, 0.9375, 0.6429, 0.9375, 0.6429, 0.875, 0.7143, 0.375, 0.7143, 0.4375, 0.6429, 0.4375, 0.6429, 0.375, 0.7143, 0.8125, 0.7143, 0.875, 0.6429, 0.875, 0.6429, 0.8125, 0.7143, 0.3125, 0.7143, 0.375, 0.6429, 0.375, 0.6429, 0.3125, 0.7143, 0.75, 0.7143, 0.8125, 0.6429, 0.8125, 0.6429, 0.75, 0.7143, 0.25, 0.7143, 0.3125, 0.6429, 0.3125, 0.6429, 0.25, 0.7143, 0.6875, 0.7143, 0.75, 0.6429, 0.75, 0.6429, 0.6875, 0.7143, 0.1875, 0.7143, 0.25, 0.6429, 0.25, 0.6429, 0.1875, 0.7143, 0.625, 0.7143, 0.6875, 0.6429, 0.6875, 0.6429, 0.625, 0.7143, 0.125, 0.7143, 0.1875, 0.6429, 0.1875, 0.6429, 0.125, 0.7143, 0.5625, 0.7143, 0.625, 0.6429, 0.625, 0.6429, 0.5625, 0.7143, 0.0625, 0.7143, 0.125, 0.6429, 0.125, 0.6429, 0.0625, 0.7143, 0.5, 0.7143, 0.5625, 0.6429, 0.5625, 0.6429, 0.5, 0.6429, 0.5625, 0.6429, 0.625, 0.5714, 0.625, 0.5714, 0.5625, 0.6429, 0.0625, 0.6429, 0.125, 0.5714, 0.125, 0.5714, 0.0625, 0.6429, 0.5, 0.6429, 0.5625, 0.5714, 0.5625, 0.5714, 0.5, 0.6429, 0.9375, 0.6071, 1.0, 0.5714, 0.9375, 0.6071, 0.0, 0.6429, 0.0625, 0.5714, 0.0625, 0.6429, 0.4375, 0.6429, 0.5, 0.5714, 0.5, 0.5714, 0.4375, 0.6429, 0.875, 0.6429, 0.9375, 0.5714, 0.9375, 0.5714, 0.875, 0.6429, 0.375, 0.6429, 0.4375, 0.5714, 0.4375, 0.5714, 0.375, 0.6429, 0.8125, 0.6429, 0.875, 0.5714, 0.875, 0.5714, 0.8125, 0.6429, 0.3125, 0.6429, 0.375, 0.5714, 0.375, 0.5714, 0.3125, 0.6429, 0.75, 0.6429, 0.8125, 0.5714, 0.8125, 0.5714, 0.75, 0.6429, 0.25, 0.6429, 0.3125, 0.5714, 0.3125, 0.5714, 0.25, 0.6429, 0.6875, 0.6429, 0.75, 0.5714, 0.75, 0.5714, 0.6875, 0.6429, 0.1875, 0.6429, 0.25, 0.5714, 0.25, 0.5714, 0.1875, 0.6429, 0.625, 0.6429, 0.6875, 0.5714, 0.6875, 0.5714, 0.625, 0.6429, 0.125, 0.6429, 0.1875, 0.5714, 0.1875, 0.5714, 0.125, 0.5714, 0.3125, 0.5714, 0.375, 0.5, 0.375, 0.5, 0.3125, 0.5714, 0.75, 0.5714, 0.8125, 0.5, 0.8125, 0.5, 0.75, 0.5714, 0.25, 0.5714, 0.3125, 0.5, 0.3125, 0.5, 0.25, 0.5714, 0.6875, 0.5714, 0.75, 0.5, 0.75, 0.5, 0.6875, 0.5714, 0.1875, 0.5714, 0.25, 0.5, 0.25, 0.5, 0.1875, 0.5714, 0.625, 0.5714, 0.6875, 0.5, 0.6875, 0.5, 0.625, 0.5714, 0.125, 0.5714, 0.1875, 0.5, 0.1875, 0.5, 0.125, 0.5714, 0.5625, 0.5714, 0.625, 0.5, 0.625, 0.5, 0.5625, 0.5714, 0.0625, 0.5714, 0.125, 0.5, 0.125, 0.5, 0.0625, 0.5714, 0.5, 0.5714, 0.5625, 0.5, 0.5625, 0.5, 0.5, 0.5714, 0.9375, 0.5357, 1.0, 0.5, 0.9375, 0.5357, 0.0, 0.5714, 0.0625, 0.5, 0.0625, 0.5714, 0.4375, 0.5714, 0.5, 0.5, 0.5, 0.5, 0.4375, 0.5714, 0.875, 0.5714, 0.9375, 0.5, 0.9375, 0.5, 0.875, 0.5714, 0.375, 0.5714, 0.4375, 0.5, 0.4375, 0.5, 0.375, 0.5714, 0.8125, 0.5714, 0.875, 0.5, 0.875, 0.5, 0.8125, 0.5, 0.0625, 0.5, 0.125, 0.4286, 0.125, 0.4286, 0.0625, 0.5, 0.5, 0.5, 0.5625, 0.4286, 0.5625, 0.4286, 0.5, 0.5, 0.9375, 0.4643, 1.0, 0.4286, 0.9375, 0.4643, 0.0, 0.5, 0.0625, 0.4286, 0.0625, 0.5, 0.4375, 0.5, 0.5, 0.4286, 0.5, 0.4286, 0.4375, 0.5, 0.875, 0.5, 0.9375, 0.4286, 0.9375, 0.4286, 0.875, 0.5, 0.375, 0.5, 0.4375, 0.4286, 0.4375, 0.4286, 0.375, 0.5, 0.8125, 0.5, 0.875, 0.4286, 0.875, 0.4286, 0.8125, 0.5, 0.3125, 0.5, 0.375, 0.4286, 0.375, 0.4286, 0.3125, 0.5, 0.75, 0.5, 0.8125, 0.4286, 0.8125, 0.4286, 0.75, 0.5, 0.25, 0.5, 0.3125, 0.4286, 0.3125, 0.4286, 0.25, 0.5, 0.6875, 0.5, 0.75, 0.4286, 0.75, 0.4286, 0.6875, 0.5, 0.1875, 0.5, 0.25, 0.4286, 0.25, 0.4286, 0.1875, 0.5, 0.625, 0.5, 0.6875, 0.4286, 0.6875, 0.4286, 0.625, 0.5, 0.125, 0.5, 0.1875, 0.4286, 0.1875, 0.4286, 0.125, 0.5, 0.5625, 0.5, 0.625, 0.4286, 0.625, 0.4286, 0.5625, 0.4286, 0.25, 0.4286, 0.3125, 0.3571, 0.3125, 0.3571, 0.25, 0.4286, 0.6875, 0.4286, 0.75, 0.3571, 0.75, 0.3571, 0.6875, 0.4286, 0.1875, 0.4286, 0.25, 0.3571, 0.25, 0.3571, 0.1875, 0.4286, 0.625, 0.4286, 0.6875, 0.3571, 0.6875, 0.3571, 0.625, 0.4286, 0.125, 0.4286, 0.1875, 0.3571, 0.1875, 0.3571, 0.125, 0.4286, 0.5625, 0.4286, 0.625, 0.3571, 0.625, 0.3571, 0.5625, 0.4286, 0.0625, 0.4286, 0.125, 0.3571, 0.125, 0.3571, 0.0625, 0.4286, 0.5, 0.4286, 0.5625, 0.3571, 0.5625, 0.3571, 0.5, 0.4286, 0.9375, 0.3929, 1.0, 0.3571, 0.9375, 0.3929, 0.0, 0.4286, 0.0625, 0.3571, 0.0625, 0.4286, 0.4375, 0.4286, 0.5, 0.3571, 0.5, 0.3571, 0.4375, 0.4286, 0.875, 0.4286, 0.9375, 0.3571, 0.9375, 0.3571, 0.875, 0.4286, 0.375, 0.4286, 0.4375, 0.3571, 0.4375, 0.3571, 0.375, 0.4286, 0.8125, 0.4286, 0.875, 0.3571, 0.875, 0.3571, 0.8125, 0.4286, 0.3125, 0.4286, 0.375, 0.3571, 0.375, 0.3571, 0.3125, 0.4286, 0.75, 0.4286, 0.8125, 0.3571, 0.8125, 0.3571, 0.75, 0.3571, 0.9375, 0.3214, 1.0, 0.2857, 0.9375, 0.3214, 0.0, 0.3571, 0.0625, 0.2857, 0.0625, 0.3571, 0.4375, 0.3571, 0.5, 0.2857, 0.5, 0.2857, 0.4375, 0.3571, 0.875, 0.3571, 0.9375, 0.2857, 0.9375, 0.2857, 0.875, 0.3571, 0.375, 0.3571, 0.4375, 0.2857, 0.4375, 0.2857, 0.375, 0.3571, 0.8125, 0.3571, 0.875, 0.2857, 0.875, 0.2857, 0.8125, 0.3571, 0.3125, 0.3571, 0.375, 0.2857, 0.375, 0.2857, 0.3125, 0.3571, 0.75, 0.3571, 0.8125, 0.2857, 0.8125, 0.2857, 0.75, 0.3571, 0.25, 0.3571, 0.3125, 0.2857, 0.3125, 0.2857, 0.25, 0.3571, 0.6875, 0.3571, 0.75, 0.2857, 0.75, 0.2857, 0.6875, 0.3571, 0.1875, 0.3571, 0.25, 0.2857, 0.25, 0.2857, 0.1875, 0.3571, 0.625, 0.3571, 0.6875, 0.2857, 0.6875, 0.2857, 0.625, 0.3571, 0.125, 0.3571, 0.1875, 0.2857, 0.1875, 0.2857, 0.125, 0.3571, 0.5625, 0.3571, 0.625, 0.2857, 0.625, 0.2857, 0.5625, 0.3571, 0.0625, 0.3571, 0.125, 0.2857, 0.125, 0.2857, 0.0625, 0.3571, 0.5, 0.3571, 0.5625, 0.2857, 0.5625, 0.2857, 0.5, 0.2857, 0.6875, 0.2857, 0.75, 0.2143, 0.75, 0.2143, 0.6875, 0.2857, 0.1875, 0.2857, 0.25, 0.2143, 0.25, 0.2143, 0.1875, 0.2857, 0.625, 0.2857, 0.6875, 0.2143, 0.6875, 0.2143, 0.625, 0.2857, 0.125, 0.2857, 0.1875, 0.2143, 0.1875, 0.2143, 0.125, 0.2857, 0.5625, 0.2857, 0.625, 0.2143, 0.625, 0.2143, 0.5625, 0.2857, 0.0625, 0.2857, 0.125, 0.2143, 0.125, 0.2143, 0.0625, 0.2857, 0.5, 0.2857, 0.5625, 0.2143, 0.5625, 0.2143, 0.5, 0.2857, 0.9375, 0.25, 1.0, 0.2143, 0.9375, 0.25, 0.0, 0.2857, 0.0625, 0.2143, 0.0625, 0.2857, 0.4375, 0.2857, 0.5, 0.2143, 0.5, 0.2143, 0.4375, 0.2857, 0.875, 0.2857, 0.9375, 0.2143, 0.9375, 0.2143, 0.875, 0.2857, 0.375, 0.2857, 0.4375, 0.2143, 0.4375, 0.2143, 0.375, 0.2857, 0.8125, 0.2857, 0.875, 0.2143, 0.875, 0.2143, 0.8125, 0.2857, 0.3125, 0.2857, 0.375, 0.2143, 0.375, 0.2143, 0.3125, 0.2857, 0.75, 0.2857, 0.8125, 0.2143, 0.8125, 0.2143, 0.75, 0.2857, 0.25, 0.2857, 0.3125, 0.2143, 0.3125, 0.2143, 0.25, 0.2143, 0.4375, 0.2143, 0.5, 0.1429, 0.5, 0.1429, 0.4375, 0.2143, 0.875, 0.2143, 0.9375, 0.1429, 0.9375, 0.1429, 0.875, 0.2143, 0.375, 0.2143, 0.4375, 0.1429, 0.4375, 0.1429, 0.375, 0.2143, 0.8125, 0.2143, 0.875, 0.1429, 0.875, 0.1429, 0.8125, 0.2143, 0.3125, 0.2143, 0.375, 0.1429, 0.375, 0.1429, 0.3125, 0.2143, 0.75, 0.2143, 0.8125, 0.1429, 0.8125, 0.1429, 0.75, 0.2143, 0.25, 0.2143, 0.3125, 0.1429, 0.3125, 0.1429, 0.25, 0.2143, 0.6875, 0.2143, 0.75, 0.1429, 0.75, 0.1429, 0.6875, 0.2143, 0.1875, 0.2143, 0.25, 0.1429, 0.25, 0.1429, 0.1875, 0.2143, 0.625, 0.2143, 0.6875, 0.1429, 0.6875, 0.1429, 0.625, 0.2143, 0.125, 0.2143, 0.1875, 0.1429, 0.1875, 0.1429, 0.125, 0.2143, 0.5625, 0.2143, 0.625, 0.1429, 0.625, 0.1429, 0.5625, 0.2143, 0.0625, 0.2143, 0.125, 0.1429, 0.125, 0.1429, 0.0625, 0.2143, 0.5, 0.2143, 0.5625, 0.1429, 0.5625, 0.1429, 0.5, 0.2143, 0.9375, 0.1786, 1.0, 0.1429, 0.9375, 0.1786, 0.0, 0.2143, 0.0625, 0.1429, 0.0625, 0.1429, 0.1875, 0.1429, 0.25, 0.07143, 0.25, 0.07143, 0.1875, 0.1429, 0.625, 0.1429, 0.6875, 0.07143, 0.6875, 0.07143, 0.625, 0.1429, 0.125, 0.1429, 0.1875, 0.07143, 0.1875, 0.07143, 0.125, 0.1429, 0.5625, 0.1429, 0.625, 0.07143, 0.625, 0.07143, 0.5625, 0.1429, 0.0625, 0.1429, 0.125, 0.07143, 0.125, 0.07143, 0.0625, 0.1429, 0.5, 0.1429, 0.5625, 0.07143, 0.5625, 0.07143, 0.5, 0.1429, 0.9375, 0.1071, 1.0, 0.07143, 0.9375, 0.1071, 0.0, 0.1429, 0.0625, 0.07143, 0.0625, 0.1429, 0.4375, 0.1429, 0.5, 0.07143, 0.5, 0.07143, 0.4375, 0.1429, 0.875, 0.1429, 0.9375, 0.07143, 0.9375, 0.07143, 0.875, 0.1429, 0.375, 0.1429, 0.4375, 0.07143, 0.4375, 0.07143, 0.375, 0.1429, 0.8125, 0.1429, 0.875, 0.07143, 0.875, 0.07143, 0.8125, 0.1429, 0.3125, 0.1429, 0.375, 0.07143, 0.375, 0.07143, 0.3125, 0.1429, 0.75, 0.1429, 0.8125, 0.07143, 0.8125, 0.07143, 0.75, 0.1429, 0.25, 0.1429, 0.3125, 0.07143, 0.3125, 0.07143, 0.25, 0.1429, 0.6875, 0.1429, 0.75, 0.07143, 0.75, 0.07143, 0.6875, 0.07143, 0.875, 0.07143, 0.9375, 0.0, 0.9375, 0.0, 0.875, 0.07143, 0.375, 0.07143, 0.4375, 2.98e-08, 0.4375, 0.0, 0.375, 0.07143, 0.8125, 0.07143, 0.875, 0.0, 0.875, 0.0, 0.8125, 0.07143, 0.3125, 0.07143, 0.375, 0.0, 0.375, 0.0, 0.3125, 0.07143, 0.75, 0.07143, 0.8125, 0.0, 0.8125, 0.0, 0.75, 0.07143, 0.25, 0.07143, 0.3125, 0.0, 0.3125, 0.0, 0.25, 0.07143, 0.6875, 0.07143, 0.75, 0.0, 0.75, 0.0, 0.6875, 0.07143, 0.1875, 0.07143, 0.25, 0.0, 0.25, 0.0, 0.1875, 0.07143, 0.625, 0.07143, 0.6875, 0.0, 0.6875, 0.0, 0.625, 0.07143, 0.125, 0.07143, 0.1875, 0.0, 0.1875, 0.0, 0.125, 0.07143, 0.5625, 0.07143, 0.625, 0.0, 0.625, 2.98e-08, 0.5625, 0.07143, 0.0625, 0.07143, 0.125, 0.0, 0.125, 0.0, 0.0625, 0.07143, 0.5, 0.07143, 0.5625, 2.98e-08, 0.5625, 0.0, 0.5, 0.07143, 0.9375, 0.03571, 1.0, 0.0, 0.9375, 0.03571, 0.0, 0.07143, 0.0625, 0.0, 0.0625, 0.07143, 0.4375, 0.07143, 0.5, 0.0, 0.5, 2.98e-08, 0.4375, 1.0, 0.625, 1.0, 0.6875, 0.9286, 0.6875, 0.9286, 0.625, 1.0, 0.125, 1.0, 0.1875, 0.9286, 0.1875, 0.9286, 0.125, 1.0, 0.5625, 1.0, 0.625, 0.9286, 0.625, 0.9286, 0.5625, 1.0, 0.0625, 1.0, 0.125, 0.9286, 0.125, 0.9286, 0.0625, 1.0, 0.5, 1.0, 0.5625, 0.9286, 0.5625, 0.9286, 0.5, 1.0, 0.9375, 0.9643, 1.0, 0.9286, 0.9375, 0.9643, 0.0, 1.0, 0.0625, 0.9286, 0.0625, 1.0, 0.4375, 1.0, 0.5, 0.9286, 0.5, 0.9286, 0.4375, 1.0, 0.875, 1.0, 0.9375, 0.9286, 0.9375, 0.9286, 0.875, 1.0, 0.375, 1.0, 0.4375, 0.9286, 0.4375, 0.9286, 0.375, 1.0, 0.8125, 1.0, 0.875, 0.9286, 0.875, 0.9286, 0.8125, 1.0, 0.3125, 1.0, 0.375, 0.9286, 0.375, 0.9286, 0.3125, 1.0, 0.75, 1.0, 0.8125, 0.9286, 0.8125, 0.9286, 0.75, 1.0, 0.25, 1.0, 0.3125, 0.9286, 0.3125, 0.9286, 0.25, 1.0, 0.6875, 1.0, 0.75, 0.9286, 0.75, 0.9286, 0.6875, 1.0, 0.1875, 1.0, 0.25, 0.9286, 0.25, 0.9286, 0.1875, 0.9286, 0.375, 0.9286, 0.4375, 0.8571, 0.4375, 0.8571, 0.375, 0.9286, 0.8125, 0.9286, 0.875, 0.8571, 0.875, 0.8571, 0.8125, 0.9286, 0.3125, 0.9286, 0.375, 0.8571, 0.375, 0.8571, 0.3125, 0.9286, 0.75, 0.9286, 0.8125, 0.8571, 0.8125, 0.8571, 0.75, 0.9286, 0.25, 0.9286, 0.3125, 0.8571, 0.3125, 0.8571, 0.25, 0.9286, 0.6875, 0.9286, 0.75, 0.8571, 0.75, 0.8571, 0.6875, 0.9286, 0.1875, 0.9286, 0.25, 0.8571, 0.25, 0.8571, 0.1875, 0.9286, 0.625, 0.9286, 0.6875, 0.8571, 0.6875, 0.8571, 0.625, 0.9286, 0.125, 0.9286, 0.1875, 0.8571, 0.1875, 0.8571, 0.125, 0.9286, 0.5625, 0.9286, 0.625, 0.8571, 0.625, 0.8571, 0.5625, 0.9286, 0.0625, 0.9286, 0.125, 0.8571, 0.125, 0.8571, 0.0625, 0.9286, 0.5, 0.9286, 0.5625, 0.8571, 0.5625, 0.8571, 0.5, 0.9286, 0.9375, 0.8929, 1.0, 0.8571, 0.9375, 0.8929, 0.0, 0.9286, 0.0625, 0.8571, 0.0625, 0.9286, 0.4375, 0.9286, 0.5, 0.8571, 0.5, 0.8571, 0.4375, 0.9286, 0.875, 0.9286, 0.9375, 0.8571, 0.9375, 0.8571, 0.875, 0.8571, 0.125, 0.8571, 0.1875, 0.7857, 0.1875, 0.7857, 0.125, 0.8571, 0.5625, 0.8571, 0.625, 0.7857, 0.625, 0.7857, 0.5625, 0.8571, 0.0625, 0.8571, 0.125, 0.7857, 0.125, 0.7857, 0.0625, 0.8571, 0.5, 0.8571, 0.5625, 0.7857, 0.5625, 0.7857, 0.5, 0.8571, 0.9375, 0.8214, 1.0, 0.7857, 0.9375, 0.8214, 0.0, 0.8571, 0.0625, 0.7857, 0.0625, 0.8571, 0.4375, 0.8571, 0.5, 0.7857, 0.5, 0.7857, 0.4375, 0.8571, 0.875, 0.8571, 0.9375, 0.7857, 0.9375, 0.7857, 0.875, 0.8571, 0.375, 0.8571, 0.4375, 0.7857, 0.4375, 0.7857, 0.375, 0.8571, 0.8125, 0.8571, 0.875, 0.7857, 0.875, 0.7857, 0.8125, 0.8571, 0.3125, 0.8571, 0.375, 0.7857, 0.375, 0.7857, 0.3125, 0.8571, 0.75, 0.8571, 0.8125, 0.7857, 0.8125, 0.7857, 0.75, 0.8571, 0.25, 0.8571, 0.3125, 0.7857, 0.3125, 0.7857, 0.25, 0.8571, 0.6875, 0.8571, 0.75, 0.7857, 0.75, 0.7857, 0.6875, 0.8571, 0.1875, 0.8571, 0.25, 0.7857, 0.25, 0.7857, 0.1875, 0.8571, 0.625, 0.8571, 0.6875, 0.7857, 0.6875, 0.7857, 0.625, 0.7857, 0.3125, 0.7857, 0.375, 0.7143, 0.375, 0.7143, 0.3125, 0.7857, 0.75, 0.7857, 0.8125, 0.7143, 0.8125, 0.7143, 0.75, 0.7857, 0.25, 0.7857, 0.3125, 0.7143, 0.3125, 0.7143, 0.25, 0.7857, 0.6875, 0.7857, 0.75, 0.7143, 0.75, 0.7143, 0.6875, 0.7857, 0.1875, 0.7857, 0.25, 0.7143, 0.25, 0.7143, 0.1875, 0.7857, 0.625, 0.7857, 0.6875, 0.7143, 0.6875, 0.7143, 0.625, 0.7857, 0.125, 0.7857, 0.1875, 0.7143, 0.1875, 0.7143, 0.125, 0.7857, 0.5625, 0.7857, 0.625, 0.7143, 0.625, 0.7143, 0.5625, 0.7857, 0.0625, 0.7857, 0.125, 0.7143, 0.125, 0.7143, 0.0625, 0.7857, 0.5, 0.7857, 0.5625, 0.7143, 0.5625, 0.7143, 0.5, 0.7857, 0.9375, 0.75, 1.0, 0.7143, 0.9375, 0.75, 0.0, 0.7857, 0.0625, 0.7143, 0.0625, 0.7857, 0.4375, 0.7857, 0.5, 0.7143, 0.5, 0.7143, 0.4375, 0.7857, 0.875, 0.7857, 0.9375, 0.7143, 0.9375, 0.7143, 0.875, 0.7857, 0.375, 0.7857, 0.4375, 0.7143, 0.4375, 0.7143, 0.375, 0.7857, 0.8125, 0.7857, 0.875, 0.7143, 0.875, 0.7143, 0.8125])
me_sphere_001.materials.append(mat_material_004)
me_sphere_001.update()

# ---- objects
ob_light = bpy.data.objects.new('Light', light_light)
ob_camera = bpy.data.objects.new('Camera', cam_camera)
ob_cylinder = bpy.data.objects.new('Cylinder', me_cylinder)
ob_cylinder_001 = bpy.data.objects.new('Cylinder.001', me_cylinder_001)
ob_cylinder_002 = bpy.data.objects.new('Cylinder.002', me_cylinder_003)
ob_cylinder_003 = bpy.data.objects.new('Cylinder.003', me_cylinder_004)
ob_cylinder_004 = bpy.data.objects.new('Cylinder.004', me_cylinder_005)
ob_sphere = bpy.data.objects.new('Sphere', me_sphere)
ob_sphere_001 = bpy.data.objects.new('Sphere.001', me_sphere_001)

# ---- transforms, parenting, visibility, modifiers, constraints
ob_light.location = (4.076, 1.005, 5.904)
ob_light.rotation_euler = (0.6503, 0.05522, 1.866)
ob_light.lock_rotations_4d = False
ob_light.empty_display_type = 'ARROWS'
ob_light.color = (0.0, 0.0, 0.0, 0.0)
ob_light.lineart.crease_threshold = 0.0
ob_camera.location = (7.359, -6.926, 4.958)
ob_camera.rotation_euler = (1.109, 0.0, 0.8149)
ob_camera.lock_rotations_4d = False
ob_camera.empty_display_type = 'ARROWS'
ob_camera.color = (0.0, 0.0, 0.0, 0.0)
ob_camera.display_type = 'WIRE'
ob_camera.lineart.crease_threshold = 0.0
ob_cylinder.location = (0.0, 0.0, 0.0)
ob_cylinder.scale = (1.0, 1.0, 2.672)
ob_cylinder_001.location = (0.0, 0.0, -2.663)
ob_cylinder_001.scale = (1.16, 1.16, 0.7132)
ob_cylinder_002.location = (0.0, 0.0, -3.748)
ob_cylinder_002.rotation_euler = (-3.143, -0.0, 0.0)
ob_cylinder_002.scale = (0.876, 0.876, 0.876)
ob_cylinder_003.location = (0.0, 0.0, 2.577)
ob_cylinder_003.scale = (1.16, 1.16, 0.1742)
ob_cylinder_004.location = (0.0, 0.0, 1.795)
ob_cylinder_004.scale = (1.16, 1.16, 0.1742)
ob_sphere.location = (0.0149, 1.015, -2.673)
ob_sphere.scale = (0.4192, 0.4192, 0.4192)
ob_sphere_001.location = (0.01313, 0.02227, -3.808)

# ---- collection membership
col_collection.objects.link(ob_light)
col_collection.objects.link(ob_camera)
col_collection.objects.link(ob_cylinder)
col_collection.objects.link(ob_cylinder_001)
col_collection.objects.link(ob_cylinder_002)
col_collection.objects.link(ob_cylinder_003)
col_collection.objects.link(ob_cylinder_004)
col_collection.objects.link(ob_sphere)
col_collection.objects.link(ob_sphere_001)

# ---- scene / render settings (as saved in the file)
scene.camera = ob_camera
scene.frame_start = 1; scene.frame_end = 250; scene.frame_set(1)
scene.render.engine = 'BLENDER_EEVEE_NEXT'
scene.cycles.sampling_pattern = 'TABULATED_SOBOL'
bpy.context.view_layer.update()
